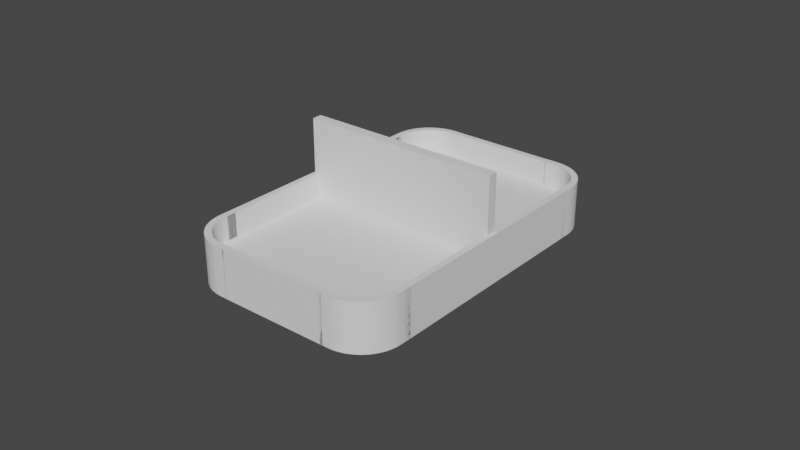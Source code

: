 # Source: ground.blend  (saved by Blender 2.90.8; exported with 4.5.12 LTS)
import bpy
from mathutils import Matrix  # noqa: F401  (used for matrix-valued properties, if any)

bpy.ops.wm.read_factory_settings(use_empty=True)
scene = bpy.context.scene
scene.name = 'Scene'

# ---- collections
col_ground = bpy.data.collections.new('Ground'); scene.collection.children.link(col_ground)
col_edges = bpy.data.collections.new('Edges'); scene.collection.children.link(col_edges)

# ---- world
world_world = bpy.data.worlds.new('World'); scene.world = world_world
world_world.use_nodes = True; world_world.node_tree.nodes.clear()
_N = world_world.node_tree.nodes; _L = world_world.node_tree.links
n0 = _N.new('ShaderNodeOutputWorld'); n0.name = 'World Output'; n0.location = (300, 300)
n1 = _N.new('ShaderNodeBackground'); n1.name = 'Background'; n1.location = (10, 300)
n1.inputs[0].default_value = (0.05088, 0.05088, 0.05088, 1.0)
_L.new(n1.outputs[0], n0.inputs[0])
n0.is_active_output = True
world_world.color = (0.05088, 0.05088, 0.05088)
world_world.use_sun_shadow = False
world_world.sun_shadow_jitter_overblur = 0.0

# ---- meshes
me_plane_003 = bpy.data.meshes.new('Plane.003')
me_plane_003.from_pydata([(-0.7774, -2.0, 0.0), (-1.25, -1.527, 0.0), (-0.8344, -1.997, 0.0), (-0.8905, -1.986, 0.0), (-0.945, -1.969, 0.0), (-0.997, -1.946, 0.0), (-1.046, -1.916, 0.0), (-1.091, -1.881, 0.0), (-1.131, -1.841, 0.0), (-1.166, -1.796, 0.0), (-1.196, -1.747, 0.0), (-1.219, -1.695, 0.0), (-1.236, -1.64, 0.0), (-1.247, -1.584, 0.0), (1.25, -1.527, 0.0), (0.7774, -2.0, 0.0), (1.247, -1.584, 0.0), (1.236, -1.64, 0.0), (1.219, -1.695, 0.0), (1.196, -1.747, 0.0), (1.166, -1.796, 0.0), (1.131, -1.841, 0.0), (1.091, -1.881, 0.0), (1.046, -1.916, 0.0), (0.997, -1.946, 0.0), (0.945, -1.969, 0.0), (0.8905, -1.986, 0.0), (0.8344, -1.997, 0.0), (-0.7774, 2.0, 0.0), (-1.25, 1.527, 0.0), (-0.8344, 1.997, 0.0), (-0.8905, 1.986, 0.0), (-0.945, 1.969, 0.0), (-0.997, 1.946, 0.0), (-1.046, 1.916, 0.0), (-1.091, 1.881, 0.0), (-1.131, 1.841, 0.0), (-1.166, 1.796, 0.0), (-1.196, 1.747, 0.0), (-1.219, 1.695, 0.0), (-1.236, 1.64, 0.0), (-1.247, 1.584, 0.0), (0.7774, 2.0, 0.0), (1.25, 1.527, 0.0), (0.8344, 1.997, 0.0), (0.8905, 1.986, 0.0), (0.945, 1.969, 0.0), (0.997, 1.946, 0.0), (1.046, 1.916, 0.0), (1.091, 1.881, 0.0), (1.131, 1.841, 0.0), (1.166, 1.796, 0.0), (1.196, 1.747, 0.0), (1.219, 1.695, 0.0), (1.236, 1.64, 0.0), (1.247, 1.584, 0.0)], [], [(1, 13, 12, 11, 10, 9, 8, 7, 6, 5, 4, 3, 2, 0, 15, 27, 26, 25, 24, 23, 22, 21, 20, 19, 18, 17, 16, 14, 43, 55, 54, 53, 52, 51, 50, 49, 48, 47, 46, 45, 44, 42, 28, 30, 31, 32, 33, 34, 35, 36, 37, 38, 39, 40, 41, 29)])
_uv = me_plane_003.uv_layers.new(name='UVMap')
_uv.uv.foreach_set('vector', [0.0, 0.1182, 0.001378, 0.1039, 0.005493, 0.08988, 0.01228, 0.07625, 0.02165, 0.06324, 0.03346, 0.05103, 0.04754, 0.0398, 0.06368, 0.02971, 0.08165, 0.02091, 0.1012, 0.01353, 0.122, 0.007678, 0.1438, 0.003433, 0.1663, 0.0008615, 0.189, 0.0, 0.811, 0.0, 0.8337, 0.0008615, 0.8562, 0.003433, 0.878, 0.007678, 0.8988, 0.01353, 0.9183, 0.02091, 0.9363, 0.02971, 0.9525, 0.0398, 0.9665, 0.05103, 0.9783, 0.06324, 0.9877, 0.07625, 0.9945, 0.08988, 0.9986, 0.1039, 1.0, 0.1182, 1.0, 0.8818, 0.9986, 0.8961, 0.9945, 0.9101, 0.9877, 0.9237, 0.9783, 0.9368, 0.9665, 0.949, 0.9525, 0.9602, 0.9363, 0.9703, 0.9183, 0.9791, 0.8988, 0.9865, 0.878, 0.9923, 0.8562, 0.9966, 0.8337, 0.9991, 0.811, 1.0, 0.189, 1.0, 0.1663, 0.9991, 0.1438, 0.9966, 0.122, 0.9923, 0.1012, 0.9865, 0.08165, 0.9791, 0.06368, 0.9703, 0.04754, 0.9602, 0.03346, 0.949, 0.02165, 0.9368, 0.01228, 0.9237, 0.005493, 0.9101, 0.001378, 0.8961, 0.0, 0.8818])
me_plane_003.use_remesh_fix_poles = True
me_plane_003.use_remesh_preserve_attributes = False
me_plane_003.use_mirror_vertex_groups = False
me_plane_003.update()
me_plane_001 = bpy.data.meshes.new('Plane.001')
me_plane_001.from_pydata([(-1.25, -0.0625, 0.001), (1.25, -0.0625, 0.001), (-1.25, 0.0625, 0.001), (1.25, 0.0625, 0.001)], [], [(0, 1, 3, 2)])
_uv = me_plane_001.uv_layers.new(name='UVMap')
_uv.uv.foreach_set('vector', [0.0, 0.0, 1.0, 0.0, 1.0, 1.0, 0.0, 1.0])
me_plane_001.use_remesh_fix_poles = True
me_plane_001.use_remesh_preserve_attributes = False
me_plane_001.use_mirror_vertex_groups = False
me_plane_001.update()
me_plane_004 = bpy.data.meshes.new('Plane.004')
me_plane_004.from_pydata([(-0.01381, -0.3, 0.002), (-0.3, -0.01381, 0.002), (-0.0635, -0.2957, 0.002), (-0.1117, -0.2827, 0.002), (-0.1569, -0.2617, 0.002), (-0.1978, -0.233, 0.002), (-0.233, -0.1978, 0.002), (-0.2617, -0.1569, 0.002), (-0.2827, -0.1117, 0.002), (-0.2957, -0.0635, 0.002), (0.3, -0.01381, 0.002), (0.01381, -0.3, 0.002), (0.2957, -0.0635, 0.002), (0.2827, -0.1117, 0.002), (0.2617, -0.1569, 0.002), (0.233, -0.1978, 0.002), (0.1978, -0.233, 0.002), (0.1569, -0.2617, 0.002), (0.1117, -0.2827, 0.002), (0.0635, -0.2957, 0.002), (-0.01381, 0.3, 0.002), (-0.3, 0.01381, 0.002), (-0.0635, 0.2957, 0.002), (-0.1117, 0.2827, 0.002), (-0.1569, 0.2617, 0.002), (-0.1978, 0.233, 0.002), (-0.233, 0.1978, 0.002), (-0.2617, 0.1569, 0.002), (-0.2827, 0.1117, 0.002), (-0.2957, 0.0635, 0.002), (0.01381, 0.3, 0.002), (0.3, 0.01381, 0.002), (0.0635, 0.2957, 0.002), (0.1117, 0.2827, 0.002), (0.1569, 0.2617, 0.002), (0.1978, 0.233, 0.002), (0.233, 0.1978, 0.002), (0.2617, 0.1569, 0.002), (0.2827, 0.1117, 0.002), (0.2957, 0.0635, 0.002)], [], [(1, 9, 8, 7, 6, 5, 4, 3, 2, 0, 11, 19, 18, 17, 16, 15, 14, 13, 12, 10, 31, 39, 38, 37, 36, 35, 34, 33, 32, 30, 20, 22, 23, 24, 25, 26, 27, 28, 29, 21)])
_uv = me_plane_004.uv_layers.new(name='UVMap')
_uv.uv.foreach_set('vector', [0.0, 0.477, 0.007247, 0.3942, 0.02877, 0.3138, 0.0639, 0.2385, 0.1116, 0.1704, 0.1704, 0.1116, 0.2385, 0.0639, 0.3138, 0.02877, 0.3942, 0.007247, 0.477, 0.0, 0.523, 0.0, 0.6058, 0.007247, 0.6862, 0.02877, 0.7615, 0.0639, 0.8296, 0.1116, 0.8884, 0.1704, 0.9361, 0.2385, 0.9712, 0.3138, 0.9928, 0.3942, 1.0, 0.477, 1.0, 0.523, 0.9928, 0.6058, 0.9712, 0.6862, 0.9361, 0.7615, 0.8884, 0.8296, 0.8296, 0.8884, 0.7615, 0.9361, 0.6862, 0.9712, 0.6058, 0.9928, 0.523, 1.0, 0.477, 1.0, 0.3942, 0.9928, 0.3138, 0.9712, 0.2385, 0.9361, 0.1704, 0.8884, 0.1116, 0.8296, 0.0639, 0.7615, 0.02877, 0.6862, 0.007247, 0.6058, 0.0, 0.523])
me_plane_004.use_remesh_fix_poles = True
me_plane_004.use_remesh_preserve_attributes = False
me_plane_004.use_mirror_vertex_groups = False
me_plane_004.update()
me_plane_005 = bpy.data.meshes.new('Plane.005')
me_plane_005.from_pydata([(-1.25, -0.0625, 0.001), (1.25, -0.0625, 0.001), (-1.25, 0.0625, 0.001), (1.25, 0.0625, 0.001), (-1.25, 0.0625, 1.0), (-1.25, -0.0625, 1.0), (1.25, -0.0625, 1.0), (1.25, 0.0625, 1.0)], [], [(0, 2, 3, 1), (5, 6, 7, 4), (3, 2, 4, 7), (0, 1, 6, 5), (1, 3, 7, 6), (2, 0, 5, 4)])
_uv = me_plane_005.uv_layers.new(name='UVMap')
_uv.uv.foreach_set('vector', [0.0, 0.0, 0.0, 1.0, 1.0, 1.0, 1.0, 0.0, 0.0, 0.0, 1.0, 0.0, 1.0, 1.0, 0.0, 1.0, 1.0, 1.0, 0.0, 1.0, 0.0, 1.0, 1.0, 1.0, 0.0, 0.0, 1.0, 0.0, 1.0, 0.0, 0.0, 0.0, 1.0, 0.0, 1.0, 1.0, 1.0, 1.0, 1.0, 0.0, 0.0, 1.0, 0.0, 0.0, 0.0, 0.0, 0.0, 1.0])
me_plane_005.use_remesh_fix_poles = True
me_plane_005.use_remesh_preserve_attributes = False
me_plane_005.use_mirror_vertex_groups = False
me_plane_005.update()
me_cube_007 = bpy.data.meshes.new('Cube.007')
me_cube_007.from_pydata([(-1.0, 0.0, -1.0), (-1.0, 0.0, 1.0), (-1.0, 2.0, -1.0), (-1.0, 2.0, 1.0), (1.0, 0.0, -1.0), (1.0, 0.0, 1.0), (1.0, 2.0, -1.0), (1.0, 2.0, 1.0), (-1.0, 1.92, -1.0), (-1.0, 1.84, -1.0), (-1.0, 1.76, -1.0), (-1.0, 1.68, -1.0), (-1.0, 1.6, -1.0), (-1.0, 1.52, -1.0), (-1.0, 1.44, -1.0), (-1.0, 1.36, -1.0), (-1.0, 1.28, -1.0), (-1.0, 1.2, -1.0), (-1.0, 1.12, -1.0), (-1.0, 1.04, -1.0), (-1.0, 0.96, -1.0), (-1.0, 0.88, -1.0), (-1.0, 0.8, -1.0), (-1.0, 0.72, -1.0), (-1.0, 0.64, -1.0), (-1.0, 0.56, -1.0), (-1.0, 0.48, -1.0), (-1.0, 0.4, -1.0), (-1.0, 0.32, -1.0), (-1.0, 0.24, -1.0), (-1.0, 0.16, -1.0), (-1.0, 0.08, -1.0), (-1.0, 0.08, 1.0), (-1.0, 0.16, 1.0), (-1.0, 0.24, 1.0), (-1.0, 0.32, 1.0), (-1.0, 0.4, 1.0), (-1.0, 0.48, 1.0), (-1.0, 0.56, 1.0), (-1.0, 0.64, 1.0), (-1.0, 0.72, 1.0), (-1.0, 0.8, 1.0), (-1.0, 0.88, 1.0), (-1.0, 0.96, 1.0), (-1.0, 1.04, 1.0), (-1.0, 1.12, 1.0), (-1.0, 1.2, 1.0), (-1.0, 1.28, 1.0), (-1.0, 1.36, 1.0), (-1.0, 1.44, 1.0), (-1.0, 1.52, 1.0), (-1.0, 1.6, 1.0), (-1.0, 1.68, 1.0), (-1.0, 1.76, 1.0), (-1.0, 1.84, 1.0), (-1.0, 1.92, 1.0), (1.0, 0.08, -1.0), (1.0, 0.16, -1.0), (1.0, 0.24, -1.0), (1.0, 0.32, -1.0), (1.0, 0.4, -1.0), (1.0, 0.48, -1.0), (1.0, 0.56, -1.0), (1.0, 0.64, -1.0), (1.0, 0.72, -1.0), (1.0, 0.8, -1.0), (1.0, 0.88, -1.0), (1.0, 0.96, -1.0), (1.0, 1.04, -1.0), (1.0, 1.12, -1.0), (1.0, 1.2, -1.0), (1.0, 1.28, -1.0), (1.0, 1.36, -1.0), (1.0, 1.44, -1.0), (1.0, 1.52, -1.0), (1.0, 1.6, -1.0), (1.0, 1.68, -1.0), (1.0, 1.76, -1.0), (1.0, 1.84, -1.0), (1.0, 1.92, -1.0), (1.0, 1.92, 1.0), (1.0, 1.84, 1.0), (1.0, 1.76, 1.0), (1.0, 1.68, 1.0), (1.0, 1.6, 1.0), (1.0, 1.52, 1.0), (1.0, 1.44, 1.0), (1.0, 1.36, 1.0), (1.0, 1.28, 1.0), (1.0, 1.2, 1.0), (1.0, 1.12, 1.0), (1.0, 1.04, 1.0), (1.0, 0.96, 1.0), (1.0, 0.88, 1.0), (1.0, 0.8, 1.0), (1.0, 0.72, 1.0), (1.0, 0.64, 1.0), (1.0, 0.56, 1.0), (1.0, 0.48, 1.0), (1.0, 0.4, 1.0), (1.0, 0.32, 1.0), (1.0, 0.24, 1.0), (1.0, 0.16, 1.0), (1.0, 0.08, 1.0)], [], [(8, 55, 3, 2), (2, 3, 7, 6), (56, 103, 5, 4), (4, 5, 1, 0), (31, 56, 4, 0), (103, 32, 1, 5), (7, 3, 55, 80), (80, 55, 54, 81), (81, 54, 53, 82), (82, 53, 52, 83), (83, 52, 51, 84), (84, 51, 50, 85), (85, 50, 49, 86), (86, 49, 48, 87), (87, 48, 47, 88), (88, 47, 46, 89), (89, 46, 45, 90), (90, 45, 44, 91), (91, 44, 43, 92), (92, 43, 42, 93), (93, 42, 41, 94), (94, 41, 40, 95), (95, 40, 39, 96), (96, 39, 38, 97), (97, 38, 37, 98), (98, 37, 36, 99), (99, 36, 35, 100), (100, 35, 34, 101), (101, 34, 33, 102), (102, 33, 32, 103), (2, 6, 79, 8), (8, 79, 78, 9), (9, 78, 77, 10), (10, 77, 76, 11), (11, 76, 75, 12), (12, 75, 74, 13), (13, 74, 73, 14), (14, 73, 72, 15), (15, 72, 71, 16), (16, 71, 70, 17), (17, 70, 69, 18), (18, 69, 68, 19), (19, 68, 67, 20), (20, 67, 66, 21), (21, 66, 65, 22), (22, 65, 64, 23), (23, 64, 63, 24), (24, 63, 62, 25), (25, 62, 61, 26), (26, 61, 60, 27), (27, 60, 59, 28), (28, 59, 58, 29), (29, 58, 57, 30), (30, 57, 56, 31), (6, 7, 80, 79), (79, 80, 81, 78), (78, 81, 82, 77), (77, 82, 83, 76), (76, 83, 84, 75), (75, 84, 85, 74), (74, 85, 86, 73), (73, 86, 87, 72), (72, 87, 88, 71), (71, 88, 89, 70), (70, 89, 90, 69), (69, 90, 91, 68), (68, 91, 92, 67), (67, 92, 93, 66), (66, 93, 94, 65), (65, 94, 95, 64), (64, 95, 96, 63), (63, 96, 97, 62), (62, 97, 98, 61), (61, 98, 99, 60), (60, 99, 100, 59), (59, 100, 101, 58), (58, 101, 102, 57), (57, 102, 103, 56), (0, 1, 32, 31), (31, 32, 33, 30), (30, 33, 34, 29), (29, 34, 35, 28), (28, 35, 36, 27), (27, 36, 37, 26), (26, 37, 38, 25), (25, 38, 39, 24), (24, 39, 40, 23), (23, 40, 41, 22), (22, 41, 42, 21), (21, 42, 43, 20), (20, 43, 44, 19), (19, 44, 45, 18), (18, 45, 46, 17), (17, 46, 47, 16), (16, 47, 48, 15), (15, 48, 49, 14), (14, 49, 50, 13), (13, 50, 51, 12), (12, 51, 52, 11), (11, 52, 53, 10), (10, 53, 54, 9), (9, 54, 55, 8)])
_uv = me_cube_007.uv_layers.new(name='UVMap')
_uv.uv.foreach_set('vector', [0.375, 0.24, 0.625, 0.24, 0.625, 0.25, 0.375, 0.25, 0.375, 0.25, 0.625, 0.25, 0.625, 0.5, 0.375, 0.5, 0.375, 0.74, 0.625, 0.74, 0.625, 0.75, 0.375, 0.75, 0.375, 0.75, 0.625, 0.75, 0.625, 1.0, 0.375, 1.0, 0.125, 0.74, 0.375, 0.74, 0.375, 0.75, 0.125, 0.75, 0.625, 0.74, 0.875, 0.74, 0.875, 0.75, 0.625, 0.75, 0.625, 0.5, 0.875, 0.5, 0.875, 0.51, 0.625, 0.51, 0.625, 0.51, 0.875, 0.51, 0.875, 0.52, 0.625, 0.52, 0.625, 0.52, 0.875, 0.52, 0.875, 0.53, 0.625, 0.53, 0.625, 0.53, 0.875, 0.53, 0.875, 0.54, 0.625, 0.54, 0.625, 0.54, 0.875, 0.54, 0.875, 0.55, 0.625, 0.55, 0.625, 0.55, 0.875, 0.55, 0.875, 0.56, 0.625, 0.56, 0.625, 0.56, 0.875, 0.56, 0.875, 0.57, 0.625, 0.57, 0.625, 0.57, 0.875, 0.57, 0.875, 0.58, 0.625, 0.58, 0.625, 0.58, 0.875, 0.58, 0.875, 0.59, 0.625, 0.59, 0.625, 0.59, 0.875, 0.59, 0.875, 0.6, 0.625, 0.6, 0.625, 0.6, 0.875, 0.6, 0.875, 0.61, 0.625, 0.61, 0.625, 0.61, 0.875, 0.61, 0.875, 0.62, 0.625, 0.62, 0.625, 0.62, 0.875, 0.62, 0.875, 0.63, 0.625, 0.63, 0.625, 0.63, 0.875, 0.63, 0.875, 0.64, 0.625, 0.64, 0.625, 0.64, 0.875, 0.64, 0.875, 0.65, 0.625, 0.65, 0.625, 0.65, 0.875, 0.65, 0.875, 0.66, 0.625, 0.66, 0.625, 0.66, 0.875, 0.66, 0.875, 0.67, 0.625, 0.67, 0.625, 0.67, 0.875, 0.67, 0.875, 0.68, 0.625, 0.68, 0.625, 0.68, 0.875, 0.68, 0.875, 0.69, 0.625, 0.69, 0.625, 0.69, 0.875, 0.69, 0.875, 0.7, 0.625, 0.7, 0.625, 0.7, 0.875, 0.7, 0.875, 0.71, 0.625, 0.71, 0.625, 0.71, 0.875, 0.71, 0.875, 0.72, 0.625, 0.72, 0.625, 0.72, 0.875, 0.72, 0.875, 0.73, 0.625, 0.73, 0.625, 0.73, 0.875, 0.73, 0.875, 0.74, 0.625, 0.74, 0.125, 0.5, 0.375, 0.5, 0.375, 0.51, 0.125, 0.51, 0.125, 0.51, 0.375, 0.51, 0.375, 0.52, 0.125, 0.52, 0.125, 0.52, 0.375, 0.52, 0.375, 0.53, 0.125, 0.53, 0.125, 0.53, 0.375, 0.53, 0.375, 0.54, 0.125, 0.54, 0.125, 0.54, 0.375, 0.54, 0.375, 0.55, 0.125, 0.55, 0.125, 0.55, 0.375, 0.55, 0.375, 0.56, 0.125, 0.56, 0.125, 0.56, 0.375, 0.56, 0.375, 0.57, 0.125, 0.57, 0.125, 0.57, 0.375, 0.57, 0.375, 0.58, 0.125, 0.58, 0.125, 0.58, 0.375, 0.58, 0.375, 0.59, 0.125, 0.59, 0.125, 0.59, 0.375, 0.59, 0.375, 0.6, 0.125, 0.6, 0.125, 0.6, 0.375, 0.6, 0.375, 0.61, 0.125, 0.61, 0.125, 0.61, 0.375, 0.61, 0.375, 0.62, 0.125, 0.62, 0.125, 0.62, 0.375, 0.62, 0.375, 0.63, 0.125, 0.63, 0.125, 0.63, 0.375, 0.63, 0.375, 0.64, 0.125, 0.64, 0.125, 0.64, 0.375, 0.64, 0.375, 0.65, 0.125, 0.65, 0.125, 0.65, 0.375, 0.65, 0.375, 0.66, 0.125, 0.66, 0.125, 0.66, 0.375, 0.66, 0.375, 0.67, 0.125, 0.67, 0.125, 0.67, 0.375, 0.67, 0.375, 0.68, 0.125, 0.68, 0.125, 0.68, 0.375, 0.68, 0.375, 0.69, 0.125, 0.69, 0.125, 0.69, 0.375, 0.69, 0.375, 0.7, 0.125, 0.7, 0.125, 0.7, 0.375, 0.7, 0.375, 0.71, 0.125, 0.71, 0.125, 0.71, 0.375, 0.71, 0.375, 0.72, 0.125, 0.72, 0.125, 0.72, 0.375, 0.72, 0.375, 0.73, 0.125, 0.73, 0.125, 0.73, 0.375, 0.73, 0.375, 0.74, 0.125, 0.74, 0.375, 0.5, 0.625, 0.5, 0.625, 0.51, 0.375, 0.51, 0.375, 0.51, 0.625, 0.51, 0.625, 0.52, 0.375, 0.52, 0.375, 0.52, 0.625, 0.52, 0.625, 0.53, 0.375, 0.53, 0.375, 0.53, 0.625, 0.53, 0.625, 0.54, 0.375, 0.54, 0.375, 0.54, 0.625, 0.54, 0.625, 0.55, 0.375, 0.55, 0.375, 0.55, 0.625, 0.55, 0.625, 0.56, 0.375, 0.56, 0.375, 0.56, 0.625, 0.56, 0.625, 0.57, 0.375, 0.57, 0.375, 0.57, 0.625, 0.57, 0.625, 0.58, 0.375, 0.58, 0.375, 0.58, 0.625, 0.58, 0.625, 0.59, 0.375, 0.59, 0.375, 0.59, 0.625, 0.59, 0.625, 0.6, 0.375, 0.6, 0.375, 0.6, 0.625, 0.6, 0.625, 0.61, 0.375, 0.61, 0.375, 0.61, 0.625, 0.61, 0.625, 0.62, 0.375, 0.62, 0.375, 0.62, 0.625, 0.62, 0.625, 0.63, 0.375, 0.63, 0.375, 0.63, 0.625, 0.63, 0.625, 0.64, 0.375, 0.64, 0.375, 0.64, 0.625, 0.64, 0.625, 0.65, 0.375, 0.65, 0.375, 0.65, 0.625, 0.65, 0.625, 0.66, 0.375, 0.66, 0.375, 0.66, 0.625, 0.66, 0.625, 0.67, 0.375, 0.67, 0.375, 0.67, 0.625, 0.67, 0.625, 0.68, 0.375, 0.68, 0.375, 0.68, 0.625, 0.68, 0.625, 0.69, 0.375, 0.69, 0.375, 0.69, 0.625, 0.69, 0.625, 0.7, 0.375, 0.7, 0.375, 0.7, 0.625, 0.7, 0.625, 0.71, 0.375, 0.71, 0.375, 0.71, 0.625, 0.71, 0.625, 0.72, 0.375, 0.72, 0.375, 0.72, 0.625, 0.72, 0.625, 0.73, 0.375, 0.73, 0.375, 0.73, 0.625, 0.73, 0.625, 0.74, 0.375, 0.74, 0.375, 0.0, 0.625, 0.0, 0.625, 0.01, 0.375, 0.01, 0.375, 0.01, 0.625, 0.01, 0.625, 0.02, 0.375, 0.02, 0.375, 0.02, 0.625, 0.02, 0.625, 0.03, 0.375, 0.03, 0.375, 0.03, 0.625, 0.03, 0.625, 0.04, 0.375, 0.04, 0.375, 0.04, 0.625, 0.04, 0.625, 0.05, 0.375, 0.05, 0.375, 0.05, 0.625, 0.05, 0.625, 0.06, 0.375, 0.06, 0.375, 0.06, 0.625, 0.06, 0.625, 0.07, 0.375, 0.07, 0.375, 0.07, 0.625, 0.07, 0.625, 0.08, 0.375, 0.08, 0.375, 0.08, 0.625, 0.08, 0.625, 0.09, 0.375, 0.09, 0.375, 0.09, 0.625, 0.09, 0.625, 0.1, 0.375, 0.1, 0.375, 0.1, 0.625, 0.1, 0.625, 0.11, 0.375, 0.11, 0.375, 0.11, 0.625, 0.11, 0.625, 0.12, 0.375, 0.12, 0.375, 0.12, 0.625, 0.12, 0.625, 0.13, 0.375, 0.13, 0.375, 0.13, 0.625, 0.13, 0.625, 0.14, 0.375, 0.14, 0.375, 0.14, 0.625, 0.14, 0.625, 0.15, 0.375, 0.15, 0.375, 0.15, 0.625, 0.15, 0.625, 0.16, 0.375, 0.16, 0.375, 0.16, 0.625, 0.16, 0.625, 0.17, 0.375, 0.17, 0.375, 0.17, 0.625, 0.17, 0.625, 0.18, 0.375, 0.18, 0.375, 0.18, 0.625, 0.18, 0.625, 0.19, 0.375, 0.19, 0.375, 0.19, 0.625, 0.19, 0.625, 0.2, 0.375, 0.2, 0.375, 0.2, 0.625, 0.2, 0.625, 0.21, 0.375, 0.21, 0.375, 0.21, 0.625, 0.21, 0.625, 0.22, 0.375, 0.22, 0.375, 0.22, 0.625, 0.22, 0.625, 0.23, 0.375, 0.23, 0.375, 0.23, 0.625, 0.23, 0.625, 0.24, 0.375, 0.24])
me_cube_007.use_remesh_fix_poles = True
me_cube_007.use_remesh_preserve_attributes = False
me_cube_007.use_mirror_vertex_groups = False
me_cube_007.update()
me_cube_004 = bpy.data.meshes.new('Cube.004')
me_cube_004.from_pydata([(-1.0, 0.0, -1.0), (-1.0, 0.0, 1.0), (-1.0, 2.0, -1.0), (-1.0, 2.0, 1.0), (1.0, 0.0, -1.0), (1.0, 0.0, 1.0), (1.0, 2.0, -1.0), (1.0, 2.0, 1.0), (-1.0, 1.92, -1.0), (-1.0, 1.84, -1.0), (-1.0, 1.76, -1.0), (-1.0, 1.68, -1.0), (-1.0, 1.6, -1.0), (-1.0, 1.52, -1.0), (-1.0, 1.44, -1.0), (-1.0, 1.36, -1.0), (-1.0, 1.28, -1.0), (-1.0, 1.2, -1.0), (-1.0, 1.12, -1.0), (-1.0, 1.04, -1.0), (-1.0, 0.96, -1.0), (-1.0, 0.88, -1.0), (-1.0, 0.8, -1.0), (-1.0, 0.72, -1.0), (-1.0, 0.64, -1.0), (-1.0, 0.56, -1.0), (-1.0, 0.48, -1.0), (-1.0, 0.4, -1.0), (-1.0, 0.32, -1.0), (-1.0, 0.24, -1.0), (-1.0, 0.16, -1.0), (-1.0, 0.08, -1.0), (-1.0, 0.08, 1.0), (-1.0, 0.16, 1.0), (-1.0, 0.24, 1.0), (-1.0, 0.32, 1.0), (-1.0, 0.4, 1.0), (-1.0, 0.48, 1.0), (-1.0, 0.56, 1.0), (-1.0, 0.64, 1.0), (-1.0, 0.72, 1.0), (-1.0, 0.8, 1.0), (-1.0, 0.88, 1.0), (-1.0, 0.96, 1.0), (-1.0, 1.04, 1.0), (-1.0, 1.12, 1.0), (-1.0, 1.2, 1.0), (-1.0, 1.28, 1.0), (-1.0, 1.36, 1.0), (-1.0, 1.44, 1.0), (-1.0, 1.52, 1.0), (-1.0, 1.6, 1.0), (-1.0, 1.68, 1.0), (-1.0, 1.76, 1.0), (-1.0, 1.84, 1.0), (-1.0, 1.92, 1.0), (1.0, 0.08, -1.0), (1.0, 0.16, -1.0), (1.0, 0.24, -1.0), (1.0, 0.32, -1.0), (1.0, 0.4, -1.0), (1.0, 0.48, -1.0), (1.0, 0.56, -1.0), (1.0, 0.64, -1.0), (1.0, 0.72, -1.0), (1.0, 0.8, -1.0), (1.0, 0.88, -1.0), (1.0, 0.96, -1.0), (1.0, 1.04, -1.0), (1.0, 1.12, -1.0), (1.0, 1.2, -1.0), (1.0, 1.28, -1.0), (1.0, 1.36, -1.0), (1.0, 1.44, -1.0), (1.0, 1.52, -1.0), (1.0, 1.6, -1.0), (1.0, 1.68, -1.0), (1.0, 1.76, -1.0), (1.0, 1.84, -1.0), (1.0, 1.92, -1.0), (1.0, 1.92, 1.0), (1.0, 1.84, 1.0), (1.0, 1.76, 1.0), (1.0, 1.68, 1.0), (1.0, 1.6, 1.0), (1.0, 1.52, 1.0), (1.0, 1.44, 1.0), (1.0, 1.36, 1.0), (1.0, 1.28, 1.0), (1.0, 1.2, 1.0), (1.0, 1.12, 1.0), (1.0, 1.04, 1.0), (1.0, 0.96, 1.0), (1.0, 0.88, 1.0), (1.0, 0.8, 1.0), (1.0, 0.72, 1.0), (1.0, 0.64, 1.0), (1.0, 0.56, 1.0), (1.0, 0.48, 1.0), (1.0, 0.4, 1.0), (1.0, 0.32, 1.0), (1.0, 0.24, 1.0), (1.0, 0.16, 1.0), (1.0, 0.08, 1.0)], [], [(8, 55, 3, 2), (2, 3, 7, 6), (56, 103, 5, 4), (4, 5, 1, 0), (31, 56, 4, 0), (103, 32, 1, 5), (7, 3, 55, 80), (80, 55, 54, 81), (81, 54, 53, 82), (82, 53, 52, 83), (83, 52, 51, 84), (84, 51, 50, 85), (85, 50, 49, 86), (86, 49, 48, 87), (87, 48, 47, 88), (88, 47, 46, 89), (89, 46, 45, 90), (90, 45, 44, 91), (91, 44, 43, 92), (92, 43, 42, 93), (93, 42, 41, 94), (94, 41, 40, 95), (95, 40, 39, 96), (96, 39, 38, 97), (97, 38, 37, 98), (98, 37, 36, 99), (99, 36, 35, 100), (100, 35, 34, 101), (101, 34, 33, 102), (102, 33, 32, 103), (2, 6, 79, 8), (8, 79, 78, 9), (9, 78, 77, 10), (10, 77, 76, 11), (11, 76, 75, 12), (12, 75, 74, 13), (13, 74, 73, 14), (14, 73, 72, 15), (15, 72, 71, 16), (16, 71, 70, 17), (17, 70, 69, 18), (18, 69, 68, 19), (19, 68, 67, 20), (20, 67, 66, 21), (21, 66, 65, 22), (22, 65, 64, 23), (23, 64, 63, 24), (24, 63, 62, 25), (25, 62, 61, 26), (26, 61, 60, 27), (27, 60, 59, 28), (28, 59, 58, 29), (29, 58, 57, 30), (30, 57, 56, 31), (6, 7, 80, 79), (79, 80, 81, 78), (78, 81, 82, 77), (77, 82, 83, 76), (76, 83, 84, 75), (75, 84, 85, 74), (74, 85, 86, 73), (73, 86, 87, 72), (72, 87, 88, 71), (71, 88, 89, 70), (70, 89, 90, 69), (69, 90, 91, 68), (68, 91, 92, 67), (67, 92, 93, 66), (66, 93, 94, 65), (65, 94, 95, 64), (64, 95, 96, 63), (63, 96, 97, 62), (62, 97, 98, 61), (61, 98, 99, 60), (60, 99, 100, 59), (59, 100, 101, 58), (58, 101, 102, 57), (57, 102, 103, 56), (0, 1, 32, 31), (31, 32, 33, 30), (30, 33, 34, 29), (29, 34, 35, 28), (28, 35, 36, 27), (27, 36, 37, 26), (26, 37, 38, 25), (25, 38, 39, 24), (24, 39, 40, 23), (23, 40, 41, 22), (22, 41, 42, 21), (21, 42, 43, 20), (20, 43, 44, 19), (19, 44, 45, 18), (18, 45, 46, 17), (17, 46, 47, 16), (16, 47, 48, 15), (15, 48, 49, 14), (14, 49, 50, 13), (13, 50, 51, 12), (12, 51, 52, 11), (11, 52, 53, 10), (10, 53, 54, 9), (9, 54, 55, 8)])
_uv = me_cube_004.uv_layers.new(name='UVMap')
_uv.uv.foreach_set('vector', [0.375, 0.24, 0.625, 0.24, 0.625, 0.25, 0.375, 0.25, 0.375, 0.25, 0.625, 0.25, 0.625, 0.5, 0.375, 0.5, 0.375, 0.74, 0.625, 0.74, 0.625, 0.75, 0.375, 0.75, 0.375, 0.75, 0.625, 0.75, 0.625, 1.0, 0.375, 1.0, 0.125, 0.74, 0.375, 0.74, 0.375, 0.75, 0.125, 0.75, 0.625, 0.74, 0.875, 0.74, 0.875, 0.75, 0.625, 0.75, 0.625, 0.5, 0.875, 0.5, 0.875, 0.51, 0.625, 0.51, 0.625, 0.51, 0.875, 0.51, 0.875, 0.52, 0.625, 0.52, 0.625, 0.52, 0.875, 0.52, 0.875, 0.53, 0.625, 0.53, 0.625, 0.53, 0.875, 0.53, 0.875, 0.54, 0.625, 0.54, 0.625, 0.54, 0.875, 0.54, 0.875, 0.55, 0.625, 0.55, 0.625, 0.55, 0.875, 0.55, 0.875, 0.56, 0.625, 0.56, 0.625, 0.56, 0.875, 0.56, 0.875, 0.57, 0.625, 0.57, 0.625, 0.57, 0.875, 0.57, 0.875, 0.58, 0.625, 0.58, 0.625, 0.58, 0.875, 0.58, 0.875, 0.59, 0.625, 0.59, 0.625, 0.59, 0.875, 0.59, 0.875, 0.6, 0.625, 0.6, 0.625, 0.6, 0.875, 0.6, 0.875, 0.61, 0.625, 0.61, 0.625, 0.61, 0.875, 0.61, 0.875, 0.62, 0.625, 0.62, 0.625, 0.62, 0.875, 0.62, 0.875, 0.63, 0.625, 0.63, 0.625, 0.63, 0.875, 0.63, 0.875, 0.64, 0.625, 0.64, 0.625, 0.64, 0.875, 0.64, 0.875, 0.65, 0.625, 0.65, 0.625, 0.65, 0.875, 0.65, 0.875, 0.66, 0.625, 0.66, 0.625, 0.66, 0.875, 0.66, 0.875, 0.67, 0.625, 0.67, 0.625, 0.67, 0.875, 0.67, 0.875, 0.68, 0.625, 0.68, 0.625, 0.68, 0.875, 0.68, 0.875, 0.69, 0.625, 0.69, 0.625, 0.69, 0.875, 0.69, 0.875, 0.7, 0.625, 0.7, 0.625, 0.7, 0.875, 0.7, 0.875, 0.71, 0.625, 0.71, 0.625, 0.71, 0.875, 0.71, 0.875, 0.72, 0.625, 0.72, 0.625, 0.72, 0.875, 0.72, 0.875, 0.73, 0.625, 0.73, 0.625, 0.73, 0.875, 0.73, 0.875, 0.74, 0.625, 0.74, 0.125, 0.5, 0.375, 0.5, 0.375, 0.51, 0.125, 0.51, 0.125, 0.51, 0.375, 0.51, 0.375, 0.52, 0.125, 0.52, 0.125, 0.52, 0.375, 0.52, 0.375, 0.53, 0.125, 0.53, 0.125, 0.53, 0.375, 0.53, 0.375, 0.54, 0.125, 0.54, 0.125, 0.54, 0.375, 0.54, 0.375, 0.55, 0.125, 0.55, 0.125, 0.55, 0.375, 0.55, 0.375, 0.56, 0.125, 0.56, 0.125, 0.56, 0.375, 0.56, 0.375, 0.57, 0.125, 0.57, 0.125, 0.57, 0.375, 0.57, 0.375, 0.58, 0.125, 0.58, 0.125, 0.58, 0.375, 0.58, 0.375, 0.59, 0.125, 0.59, 0.125, 0.59, 0.375, 0.59, 0.375, 0.6, 0.125, 0.6, 0.125, 0.6, 0.375, 0.6, 0.375, 0.61, 0.125, 0.61, 0.125, 0.61, 0.375, 0.61, 0.375, 0.62, 0.125, 0.62, 0.125, 0.62, 0.375, 0.62, 0.375, 0.63, 0.125, 0.63, 0.125, 0.63, 0.375, 0.63, 0.375, 0.64, 0.125, 0.64, 0.125, 0.64, 0.375, 0.64, 0.375, 0.65, 0.125, 0.65, 0.125, 0.65, 0.375, 0.65, 0.375, 0.66, 0.125, 0.66, 0.125, 0.66, 0.375, 0.66, 0.375, 0.67, 0.125, 0.67, 0.125, 0.67, 0.375, 0.67, 0.375, 0.68, 0.125, 0.68, 0.125, 0.68, 0.375, 0.68, 0.375, 0.69, 0.125, 0.69, 0.125, 0.69, 0.375, 0.69, 0.375, 0.7, 0.125, 0.7, 0.125, 0.7, 0.375, 0.7, 0.375, 0.71, 0.125, 0.71, 0.125, 0.71, 0.375, 0.71, 0.375, 0.72, 0.125, 0.72, 0.125, 0.72, 0.375, 0.72, 0.375, 0.73, 0.125, 0.73, 0.125, 0.73, 0.375, 0.73, 0.375, 0.74, 0.125, 0.74, 0.375, 0.5, 0.625, 0.5, 0.625, 0.51, 0.375, 0.51, 0.375, 0.51, 0.625, 0.51, 0.625, 0.52, 0.375, 0.52, 0.375, 0.52, 0.625, 0.52, 0.625, 0.53, 0.375, 0.53, 0.375, 0.53, 0.625, 0.53, 0.625, 0.54, 0.375, 0.54, 0.375, 0.54, 0.625, 0.54, 0.625, 0.55, 0.375, 0.55, 0.375, 0.55, 0.625, 0.55, 0.625, 0.56, 0.375, 0.56, 0.375, 0.56, 0.625, 0.56, 0.625, 0.57, 0.375, 0.57, 0.375, 0.57, 0.625, 0.57, 0.625, 0.58, 0.375, 0.58, 0.375, 0.58, 0.625, 0.58, 0.625, 0.59, 0.375, 0.59, 0.375, 0.59, 0.625, 0.59, 0.625, 0.6, 0.375, 0.6, 0.375, 0.6, 0.625, 0.6, 0.625, 0.61, 0.375, 0.61, 0.375, 0.61, 0.625, 0.61, 0.625, 0.62, 0.375, 0.62, 0.375, 0.62, 0.625, 0.62, 0.625, 0.63, 0.375, 0.63, 0.375, 0.63, 0.625, 0.63, 0.625, 0.64, 0.375, 0.64, 0.375, 0.64, 0.625, 0.64, 0.625, 0.65, 0.375, 0.65, 0.375, 0.65, 0.625, 0.65, 0.625, 0.66, 0.375, 0.66, 0.375, 0.66, 0.625, 0.66, 0.625, 0.67, 0.375, 0.67, 0.375, 0.67, 0.625, 0.67, 0.625, 0.68, 0.375, 0.68, 0.375, 0.68, 0.625, 0.68, 0.625, 0.69, 0.375, 0.69, 0.375, 0.69, 0.625, 0.69, 0.625, 0.7, 0.375, 0.7, 0.375, 0.7, 0.625, 0.7, 0.625, 0.71, 0.375, 0.71, 0.375, 0.71, 0.625, 0.71, 0.625, 0.72, 0.375, 0.72, 0.375, 0.72, 0.625, 0.72, 0.625, 0.73, 0.375, 0.73, 0.375, 0.73, 0.625, 0.73, 0.625, 0.74, 0.375, 0.74, 0.375, 0.0, 0.625, 0.0, 0.625, 0.01, 0.375, 0.01, 0.375, 0.01, 0.625, 0.01, 0.625, 0.02, 0.375, 0.02, 0.375, 0.02, 0.625, 0.02, 0.625, 0.03, 0.375, 0.03, 0.375, 0.03, 0.625, 0.03, 0.625, 0.04, 0.375, 0.04, 0.375, 0.04, 0.625, 0.04, 0.625, 0.05, 0.375, 0.05, 0.375, 0.05, 0.625, 0.05, 0.625, 0.06, 0.375, 0.06, 0.375, 0.06, 0.625, 0.06, 0.625, 0.07, 0.375, 0.07, 0.375, 0.07, 0.625, 0.07, 0.625, 0.08, 0.375, 0.08, 0.375, 0.08, 0.625, 0.08, 0.625, 0.09, 0.375, 0.09, 0.375, 0.09, 0.625, 0.09, 0.625, 0.1, 0.375, 0.1, 0.375, 0.1, 0.625, 0.1, 0.625, 0.11, 0.375, 0.11, 0.375, 0.11, 0.625, 0.11, 0.625, 0.12, 0.375, 0.12, 0.375, 0.12, 0.625, 0.12, 0.625, 0.13, 0.375, 0.13, 0.375, 0.13, 0.625, 0.13, 0.625, 0.14, 0.375, 0.14, 0.375, 0.14, 0.625, 0.14, 0.625, 0.15, 0.375, 0.15, 0.375, 0.15, 0.625, 0.15, 0.625, 0.16, 0.375, 0.16, 0.375, 0.16, 0.625, 0.16, 0.625, 0.17, 0.375, 0.17, 0.375, 0.17, 0.625, 0.17, 0.625, 0.18, 0.375, 0.18, 0.375, 0.18, 0.625, 0.18, 0.625, 0.19, 0.375, 0.19, 0.375, 0.19, 0.625, 0.19, 0.625, 0.2, 0.375, 0.2, 0.375, 0.2, 0.625, 0.2, 0.625, 0.21, 0.375, 0.21, 0.375, 0.21, 0.625, 0.21, 0.625, 0.22, 0.375, 0.22, 0.375, 0.22, 0.625, 0.22, 0.625, 0.23, 0.375, 0.23, 0.375, 0.23, 0.625, 0.23, 0.625, 0.24, 0.375, 0.24])
me_cube_004.use_remesh_fix_poles = True
me_cube_004.use_remesh_preserve_attributes = False
me_cube_004.use_mirror_vertex_groups = False
me_cube_004.update()
me_cube_002 = bpy.data.meshes.new('Cube.002')
me_cube_002.from_pydata([(-1.0, 0.0, -1.0), (-1.0, 0.0, 1.0), (-1.0, 2.0, -1.0), (-1.0, 2.0, 1.0), (1.0, 0.0, -1.0), (1.0, 0.0, 1.0), (1.0, 2.0, -1.0), (1.0, 2.0, 1.0), (-1.0, 1.92, -1.0), (-1.0, 1.84, -1.0), (-1.0, 1.76, -1.0), (-1.0, 1.68, -1.0), (-1.0, 1.6, -1.0), (-1.0, 1.52, -1.0), (-1.0, 1.44, -1.0), (-1.0, 1.36, -1.0), (-1.0, 1.28, -1.0), (-1.0, 1.2, -1.0), (-1.0, 1.12, -1.0), (-1.0, 1.04, -1.0), (-1.0, 0.96, -1.0), (-1.0, 0.88, -1.0), (-1.0, 0.8, -1.0), (-1.0, 0.72, -1.0), (-1.0, 0.64, -1.0), (-1.0, 0.56, -1.0), (-1.0, 0.48, -1.0), (-1.0, 0.4, -1.0), (-1.0, 0.32, -1.0), (-1.0, 0.24, -1.0), (-1.0, 0.16, -1.0), (-1.0, 0.08, -1.0), (-1.0, 0.08, 1.0), (-1.0, 0.16, 1.0), (-1.0, 0.24, 1.0), (-1.0, 0.32, 1.0), (-1.0, 0.4, 1.0), (-1.0, 0.48, 1.0), (-1.0, 0.56, 1.0), (-1.0, 0.64, 1.0), (-1.0, 0.72, 1.0), (-1.0, 0.8, 1.0), (-1.0, 0.88, 1.0), (-1.0, 0.96, 1.0), (-1.0, 1.04, 1.0), (-1.0, 1.12, 1.0), (-1.0, 1.2, 1.0), (-1.0, 1.28, 1.0), (-1.0, 1.36, 1.0), (-1.0, 1.44, 1.0), (-1.0, 1.52, 1.0), (-1.0, 1.6, 1.0), (-1.0, 1.68, 1.0), (-1.0, 1.76, 1.0), (-1.0, 1.84, 1.0), (-1.0, 1.92, 1.0), (1.0, 0.08, -1.0), (1.0, 0.16, -1.0), (1.0, 0.24, -1.0), (1.0, 0.32, -1.0), (1.0, 0.4, -1.0), (1.0, 0.48, -1.0), (1.0, 0.56, -1.0), (1.0, 0.64, -1.0), (1.0, 0.72, -1.0), (1.0, 0.8, -1.0), (1.0, 0.88, -1.0), (1.0, 0.96, -1.0), (1.0, 1.04, -1.0), (1.0, 1.12, -1.0), (1.0, 1.2, -1.0), (1.0, 1.28, -1.0), (1.0, 1.36, -1.0), (1.0, 1.44, -1.0), (1.0, 1.52, -1.0), (1.0, 1.6, -1.0), (1.0, 1.68, -1.0), (1.0, 1.76, -1.0), (1.0, 1.84, -1.0), (1.0, 1.92, -1.0), (1.0, 1.92, 1.0), (1.0, 1.84, 1.0), (1.0, 1.76, 1.0), (1.0, 1.68, 1.0), (1.0, 1.6, 1.0), (1.0, 1.52, 1.0), (1.0, 1.44, 1.0), (1.0, 1.36, 1.0), (1.0, 1.28, 1.0), (1.0, 1.2, 1.0), (1.0, 1.12, 1.0), (1.0, 1.04, 1.0), (1.0, 0.96, 1.0), (1.0, 0.88, 1.0), (1.0, 0.8, 1.0), (1.0, 0.72, 1.0), (1.0, 0.64, 1.0), (1.0, 0.56, 1.0), (1.0, 0.48, 1.0), (1.0, 0.4, 1.0), (1.0, 0.32, 1.0), (1.0, 0.24, 1.0), (1.0, 0.16, 1.0), (1.0, 0.08, 1.0)], [], [(8, 55, 3, 2), (2, 3, 7, 6), (56, 103, 5, 4), (4, 5, 1, 0), (31, 56, 4, 0), (103, 32, 1, 5), (7, 3, 55, 80), (80, 55, 54, 81), (81, 54, 53, 82), (82, 53, 52, 83), (83, 52, 51, 84), (84, 51, 50, 85), (85, 50, 49, 86), (86, 49, 48, 87), (87, 48, 47, 88), (88, 47, 46, 89), (89, 46, 45, 90), (90, 45, 44, 91), (91, 44, 43, 92), (92, 43, 42, 93), (93, 42, 41, 94), (94, 41, 40, 95), (95, 40, 39, 96), (96, 39, 38, 97), (97, 38, 37, 98), (98, 37, 36, 99), (99, 36, 35, 100), (100, 35, 34, 101), (101, 34, 33, 102), (102, 33, 32, 103), (2, 6, 79, 8), (8, 79, 78, 9), (9, 78, 77, 10), (10, 77, 76, 11), (11, 76, 75, 12), (12, 75, 74, 13), (13, 74, 73, 14), (14, 73, 72, 15), (15, 72, 71, 16), (16, 71, 70, 17), (17, 70, 69, 18), (18, 69, 68, 19), (19, 68, 67, 20), (20, 67, 66, 21), (21, 66, 65, 22), (22, 65, 64, 23), (23, 64, 63, 24), (24, 63, 62, 25), (25, 62, 61, 26), (26, 61, 60, 27), (27, 60, 59, 28), (28, 59, 58, 29), (29, 58, 57, 30), (30, 57, 56, 31), (6, 7, 80, 79), (79, 80, 81, 78), (78, 81, 82, 77), (77, 82, 83, 76), (76, 83, 84, 75), (75, 84, 85, 74), (74, 85, 86, 73), (73, 86, 87, 72), (72, 87, 88, 71), (71, 88, 89, 70), (70, 89, 90, 69), (69, 90, 91, 68), (68, 91, 92, 67), (67, 92, 93, 66), (66, 93, 94, 65), (65, 94, 95, 64), (64, 95, 96, 63), (63, 96, 97, 62), (62, 97, 98, 61), (61, 98, 99, 60), (60, 99, 100, 59), (59, 100, 101, 58), (58, 101, 102, 57), (57, 102, 103, 56), (0, 1, 32, 31), (31, 32, 33, 30), (30, 33, 34, 29), (29, 34, 35, 28), (28, 35, 36, 27), (27, 36, 37, 26), (26, 37, 38, 25), (25, 38, 39, 24), (24, 39, 40, 23), (23, 40, 41, 22), (22, 41, 42, 21), (21, 42, 43, 20), (20, 43, 44, 19), (19, 44, 45, 18), (18, 45, 46, 17), (17, 46, 47, 16), (16, 47, 48, 15), (15, 48, 49, 14), (14, 49, 50, 13), (13, 50, 51, 12), (12, 51, 52, 11), (11, 52, 53, 10), (10, 53, 54, 9), (9, 54, 55, 8)])
_uv = me_cube_002.uv_layers.new(name='UVMap')
_uv.uv.foreach_set('vector', [0.375, 0.24, 0.625, 0.24, 0.625, 0.25, 0.375, 0.25, 0.375, 0.25, 0.625, 0.25, 0.625, 0.5, 0.375, 0.5, 0.375, 0.74, 0.625, 0.74, 0.625, 0.75, 0.375, 0.75, 0.375, 0.75, 0.625, 0.75, 0.625, 1.0, 0.375, 1.0, 0.125, 0.74, 0.375, 0.74, 0.375, 0.75, 0.125, 0.75, 0.625, 0.74, 0.875, 0.74, 0.875, 0.75, 0.625, 0.75, 0.625, 0.5, 0.875, 0.5, 0.875, 0.51, 0.625, 0.51, 0.625, 0.51, 0.875, 0.51, 0.875, 0.52, 0.625, 0.52, 0.625, 0.52, 0.875, 0.52, 0.875, 0.53, 0.625, 0.53, 0.625, 0.53, 0.875, 0.53, 0.875, 0.54, 0.625, 0.54, 0.625, 0.54, 0.875, 0.54, 0.875, 0.55, 0.625, 0.55, 0.625, 0.55, 0.875, 0.55, 0.875, 0.56, 0.625, 0.56, 0.625, 0.56, 0.875, 0.56, 0.875, 0.57, 0.625, 0.57, 0.625, 0.57, 0.875, 0.57, 0.875, 0.58, 0.625, 0.58, 0.625, 0.58, 0.875, 0.58, 0.875, 0.59, 0.625, 0.59, 0.625, 0.59, 0.875, 0.59, 0.875, 0.6, 0.625, 0.6, 0.625, 0.6, 0.875, 0.6, 0.875, 0.61, 0.625, 0.61, 0.625, 0.61, 0.875, 0.61, 0.875, 0.62, 0.625, 0.62, 0.625, 0.62, 0.875, 0.62, 0.875, 0.63, 0.625, 0.63, 0.625, 0.63, 0.875, 0.63, 0.875, 0.64, 0.625, 0.64, 0.625, 0.64, 0.875, 0.64, 0.875, 0.65, 0.625, 0.65, 0.625, 0.65, 0.875, 0.65, 0.875, 0.66, 0.625, 0.66, 0.625, 0.66, 0.875, 0.66, 0.875, 0.67, 0.625, 0.67, 0.625, 0.67, 0.875, 0.67, 0.875, 0.68, 0.625, 0.68, 0.625, 0.68, 0.875, 0.68, 0.875, 0.69, 0.625, 0.69, 0.625, 0.69, 0.875, 0.69, 0.875, 0.7, 0.625, 0.7, 0.625, 0.7, 0.875, 0.7, 0.875, 0.71, 0.625, 0.71, 0.625, 0.71, 0.875, 0.71, 0.875, 0.72, 0.625, 0.72, 0.625, 0.72, 0.875, 0.72, 0.875, 0.73, 0.625, 0.73, 0.625, 0.73, 0.875, 0.73, 0.875, 0.74, 0.625, 0.74, 0.125, 0.5, 0.375, 0.5, 0.375, 0.51, 0.125, 0.51, 0.125, 0.51, 0.375, 0.51, 0.375, 0.52, 0.125, 0.52, 0.125, 0.52, 0.375, 0.52, 0.375, 0.53, 0.125, 0.53, 0.125, 0.53, 0.375, 0.53, 0.375, 0.54, 0.125, 0.54, 0.125, 0.54, 0.375, 0.54, 0.375, 0.55, 0.125, 0.55, 0.125, 0.55, 0.375, 0.55, 0.375, 0.56, 0.125, 0.56, 0.125, 0.56, 0.375, 0.56, 0.375, 0.57, 0.125, 0.57, 0.125, 0.57, 0.375, 0.57, 0.375, 0.58, 0.125, 0.58, 0.125, 0.58, 0.375, 0.58, 0.375, 0.59, 0.125, 0.59, 0.125, 0.59, 0.375, 0.59, 0.375, 0.6, 0.125, 0.6, 0.125, 0.6, 0.375, 0.6, 0.375, 0.61, 0.125, 0.61, 0.125, 0.61, 0.375, 0.61, 0.375, 0.62, 0.125, 0.62, 0.125, 0.62, 0.375, 0.62, 0.375, 0.63, 0.125, 0.63, 0.125, 0.63, 0.375, 0.63, 0.375, 0.64, 0.125, 0.64, 0.125, 0.64, 0.375, 0.64, 0.375, 0.65, 0.125, 0.65, 0.125, 0.65, 0.375, 0.65, 0.375, 0.66, 0.125, 0.66, 0.125, 0.66, 0.375, 0.66, 0.375, 0.67, 0.125, 0.67, 0.125, 0.67, 0.375, 0.67, 0.375, 0.68, 0.125, 0.68, 0.125, 0.68, 0.375, 0.68, 0.375, 0.69, 0.125, 0.69, 0.125, 0.69, 0.375, 0.69, 0.375, 0.7, 0.125, 0.7, 0.125, 0.7, 0.375, 0.7, 0.375, 0.71, 0.125, 0.71, 0.125, 0.71, 0.375, 0.71, 0.375, 0.72, 0.125, 0.72, 0.125, 0.72, 0.375, 0.72, 0.375, 0.73, 0.125, 0.73, 0.125, 0.73, 0.375, 0.73, 0.375, 0.74, 0.125, 0.74, 0.375, 0.5, 0.625, 0.5, 0.625, 0.51, 0.375, 0.51, 0.375, 0.51, 0.625, 0.51, 0.625, 0.52, 0.375, 0.52, 0.375, 0.52, 0.625, 0.52, 0.625, 0.53, 0.375, 0.53, 0.375, 0.53, 0.625, 0.53, 0.625, 0.54, 0.375, 0.54, 0.375, 0.54, 0.625, 0.54, 0.625, 0.55, 0.375, 0.55, 0.375, 0.55, 0.625, 0.55, 0.625, 0.56, 0.375, 0.56, 0.375, 0.56, 0.625, 0.56, 0.625, 0.57, 0.375, 0.57, 0.375, 0.57, 0.625, 0.57, 0.625, 0.58, 0.375, 0.58, 0.375, 0.58, 0.625, 0.58, 0.625, 0.59, 0.375, 0.59, 0.375, 0.59, 0.625, 0.59, 0.625, 0.6, 0.375, 0.6, 0.375, 0.6, 0.625, 0.6, 0.625, 0.61, 0.375, 0.61, 0.375, 0.61, 0.625, 0.61, 0.625, 0.62, 0.375, 0.62, 0.375, 0.62, 0.625, 0.62, 0.625, 0.63, 0.375, 0.63, 0.375, 0.63, 0.625, 0.63, 0.625, 0.64, 0.375, 0.64, 0.375, 0.64, 0.625, 0.64, 0.625, 0.65, 0.375, 0.65, 0.375, 0.65, 0.625, 0.65, 0.625, 0.66, 0.375, 0.66, 0.375, 0.66, 0.625, 0.66, 0.625, 0.67, 0.375, 0.67, 0.375, 0.67, 0.625, 0.67, 0.625, 0.68, 0.375, 0.68, 0.375, 0.68, 0.625, 0.68, 0.625, 0.69, 0.375, 0.69, 0.375, 0.69, 0.625, 0.69, 0.625, 0.7, 0.375, 0.7, 0.375, 0.7, 0.625, 0.7, 0.625, 0.71, 0.375, 0.71, 0.375, 0.71, 0.625, 0.71, 0.625, 0.72, 0.375, 0.72, 0.375, 0.72, 0.625, 0.72, 0.625, 0.73, 0.375, 0.73, 0.375, 0.73, 0.625, 0.73, 0.625, 0.74, 0.375, 0.74, 0.375, 0.0, 0.625, 0.0, 0.625, 0.01, 0.375, 0.01, 0.375, 0.01, 0.625, 0.01, 0.625, 0.02, 0.375, 0.02, 0.375, 0.02, 0.625, 0.02, 0.625, 0.03, 0.375, 0.03, 0.375, 0.03, 0.625, 0.03, 0.625, 0.04, 0.375, 0.04, 0.375, 0.04, 0.625, 0.04, 0.625, 0.05, 0.375, 0.05, 0.375, 0.05, 0.625, 0.05, 0.625, 0.06, 0.375, 0.06, 0.375, 0.06, 0.625, 0.06, 0.625, 0.07, 0.375, 0.07, 0.375, 0.07, 0.625, 0.07, 0.625, 0.08, 0.375, 0.08, 0.375, 0.08, 0.625, 0.08, 0.625, 0.09, 0.375, 0.09, 0.375, 0.09, 0.625, 0.09, 0.625, 0.1, 0.375, 0.1, 0.375, 0.1, 0.625, 0.1, 0.625, 0.11, 0.375, 0.11, 0.375, 0.11, 0.625, 0.11, 0.625, 0.12, 0.375, 0.12, 0.375, 0.12, 0.625, 0.12, 0.625, 0.13, 0.375, 0.13, 0.375, 0.13, 0.625, 0.13, 0.625, 0.14, 0.375, 0.14, 0.375, 0.14, 0.625, 0.14, 0.625, 0.15, 0.375, 0.15, 0.375, 0.15, 0.625, 0.15, 0.625, 0.16, 0.375, 0.16, 0.375, 0.16, 0.625, 0.16, 0.625, 0.17, 0.375, 0.17, 0.375, 0.17, 0.625, 0.17, 0.625, 0.18, 0.375, 0.18, 0.375, 0.18, 0.625, 0.18, 0.625, 0.19, 0.375, 0.19, 0.375, 0.19, 0.625, 0.19, 0.625, 0.2, 0.375, 0.2, 0.375, 0.2, 0.625, 0.2, 0.625, 0.21, 0.375, 0.21, 0.375, 0.21, 0.625, 0.21, 0.625, 0.22, 0.375, 0.22, 0.375, 0.22, 0.625, 0.22, 0.625, 0.23, 0.375, 0.23, 0.375, 0.23, 0.625, 0.23, 0.625, 0.24, 0.375, 0.24])
me_cube_002.use_remesh_fix_poles = True
me_cube_002.use_remesh_preserve_attributes = False
me_cube_002.use_mirror_vertex_groups = False
me_cube_002.update()
me_cube_005 = bpy.data.meshes.new('Cube.005')
me_cube_005.from_pydata([(-1.0, 0.0, -1.0), (-1.0, 0.0, 1.0), (-1.0, 2.0, -1.0), (-1.0, 2.0, 1.0), (1.0, 0.0, -1.0), (1.0, 0.0, 1.0), (1.0, 2.0, -1.0), (1.0, 2.0, 1.0), (-1.0, 1.92, -1.0), (-1.0, 1.84, -1.0), (-1.0, 1.76, -1.0), (-1.0, 1.68, -1.0), (-1.0, 1.6, -1.0), (-1.0, 1.52, -1.0), (-1.0, 1.44, -1.0), (-1.0, 1.36, -1.0), (-1.0, 1.28, -1.0), (-1.0, 1.2, -1.0), (-1.0, 1.12, -1.0), (-1.0, 1.04, -1.0), (-1.0, 0.96, -1.0), (-1.0, 0.88, -1.0), (-1.0, 0.8, -1.0), (-1.0, 0.72, -1.0), (-1.0, 0.64, -1.0), (-1.0, 0.56, -1.0), (-1.0, 0.48, -1.0), (-1.0, 0.4, -1.0), (-1.0, 0.32, -1.0), (-1.0, 0.24, -1.0), (-1.0, 0.16, -1.0), (-1.0, 0.08, -1.0), (-1.0, 0.08, 1.0), (-1.0, 0.16, 1.0), (-1.0, 0.24, 1.0), (-1.0, 0.32, 1.0), (-1.0, 0.4, 1.0), (-1.0, 0.48, 1.0), (-1.0, 0.56, 1.0), (-1.0, 0.64, 1.0), (-1.0, 0.72, 1.0), (-1.0, 0.8, 1.0), (-1.0, 0.88, 1.0), (-1.0, 0.96, 1.0), (-1.0, 1.04, 1.0), (-1.0, 1.12, 1.0), (-1.0, 1.2, 1.0), (-1.0, 1.28, 1.0), (-1.0, 1.36, 1.0), (-1.0, 1.44, 1.0), (-1.0, 1.52, 1.0), (-1.0, 1.6, 1.0), (-1.0, 1.68, 1.0), (-1.0, 1.76, 1.0), (-1.0, 1.84, 1.0), (-1.0, 1.92, 1.0), (1.0, 0.08, -1.0), (1.0, 0.16, -1.0), (1.0, 0.24, -1.0), (1.0, 0.32, -1.0), (1.0, 0.4, -1.0), (1.0, 0.48, -1.0), (1.0, 0.56, -1.0), (1.0, 0.64, -1.0), (1.0, 0.72, -1.0), (1.0, 0.8, -1.0), (1.0, 0.88, -1.0), (1.0, 0.96, -1.0), (1.0, 1.04, -1.0), (1.0, 1.12, -1.0), (1.0, 1.2, -1.0), (1.0, 1.28, -1.0), (1.0, 1.36, -1.0), (1.0, 1.44, -1.0), (1.0, 1.52, -1.0), (1.0, 1.6, -1.0), (1.0, 1.68, -1.0), (1.0, 1.76, -1.0), (1.0, 1.84, -1.0), (1.0, 1.92, -1.0), (1.0, 1.92, 1.0), (1.0, 1.84, 1.0), (1.0, 1.76, 1.0), (1.0, 1.68, 1.0), (1.0, 1.6, 1.0), (1.0, 1.52, 1.0), (1.0, 1.44, 1.0), (1.0, 1.36, 1.0), (1.0, 1.28, 1.0), (1.0, 1.2, 1.0), (1.0, 1.12, 1.0), (1.0, 1.04, 1.0), (1.0, 0.96, 1.0), (1.0, 0.88, 1.0), (1.0, 0.8, 1.0), (1.0, 0.72, 1.0), (1.0, 0.64, 1.0), (1.0, 0.56, 1.0), (1.0, 0.48, 1.0), (1.0, 0.4, 1.0), (1.0, 0.32, 1.0), (1.0, 0.24, 1.0), (1.0, 0.16, 1.0), (1.0, 0.08, 1.0)], [], [(8, 55, 3, 2), (2, 3, 7, 6), (56, 103, 5, 4), (4, 5, 1, 0), (31, 56, 4, 0), (103, 32, 1, 5), (7, 3, 55, 80), (80, 55, 54, 81), (81, 54, 53, 82), (82, 53, 52, 83), (83, 52, 51, 84), (84, 51, 50, 85), (85, 50, 49, 86), (86, 49, 48, 87), (87, 48, 47, 88), (88, 47, 46, 89), (89, 46, 45, 90), (90, 45, 44, 91), (91, 44, 43, 92), (92, 43, 42, 93), (93, 42, 41, 94), (94, 41, 40, 95), (95, 40, 39, 96), (96, 39, 38, 97), (97, 38, 37, 98), (98, 37, 36, 99), (99, 36, 35, 100), (100, 35, 34, 101), (101, 34, 33, 102), (102, 33, 32, 103), (2, 6, 79, 8), (8, 79, 78, 9), (9, 78, 77, 10), (10, 77, 76, 11), (11, 76, 75, 12), (12, 75, 74, 13), (13, 74, 73, 14), (14, 73, 72, 15), (15, 72, 71, 16), (16, 71, 70, 17), (17, 70, 69, 18), (18, 69, 68, 19), (19, 68, 67, 20), (20, 67, 66, 21), (21, 66, 65, 22), (22, 65, 64, 23), (23, 64, 63, 24), (24, 63, 62, 25), (25, 62, 61, 26), (26, 61, 60, 27), (27, 60, 59, 28), (28, 59, 58, 29), (29, 58, 57, 30), (30, 57, 56, 31), (6, 7, 80, 79), (79, 80, 81, 78), (78, 81, 82, 77), (77, 82, 83, 76), (76, 83, 84, 75), (75, 84, 85, 74), (74, 85, 86, 73), (73, 86, 87, 72), (72, 87, 88, 71), (71, 88, 89, 70), (70, 89, 90, 69), (69, 90, 91, 68), (68, 91, 92, 67), (67, 92, 93, 66), (66, 93, 94, 65), (65, 94, 95, 64), (64, 95, 96, 63), (63, 96, 97, 62), (62, 97, 98, 61), (61, 98, 99, 60), (60, 99, 100, 59), (59, 100, 101, 58), (58, 101, 102, 57), (57, 102, 103, 56), (0, 1, 32, 31), (31, 32, 33, 30), (30, 33, 34, 29), (29, 34, 35, 28), (28, 35, 36, 27), (27, 36, 37, 26), (26, 37, 38, 25), (25, 38, 39, 24), (24, 39, 40, 23), (23, 40, 41, 22), (22, 41, 42, 21), (21, 42, 43, 20), (20, 43, 44, 19), (19, 44, 45, 18), (18, 45, 46, 17), (17, 46, 47, 16), (16, 47, 48, 15), (15, 48, 49, 14), (14, 49, 50, 13), (13, 50, 51, 12), (12, 51, 52, 11), (11, 52, 53, 10), (10, 53, 54, 9), (9, 54, 55, 8)])
_uv = me_cube_005.uv_layers.new(name='UVMap')
_uv.uv.foreach_set('vector', [0.375, 0.24, 0.625, 0.24, 0.625, 0.25, 0.375, 0.25, 0.375, 0.25, 0.625, 0.25, 0.625, 0.5, 0.375, 0.5, 0.375, 0.74, 0.625, 0.74, 0.625, 0.75, 0.375, 0.75, 0.375, 0.75, 0.625, 0.75, 0.625, 1.0, 0.375, 1.0, 0.125, 0.74, 0.375, 0.74, 0.375, 0.75, 0.125, 0.75, 0.625, 0.74, 0.875, 0.74, 0.875, 0.75, 0.625, 0.75, 0.625, 0.5, 0.875, 0.5, 0.875, 0.51, 0.625, 0.51, 0.625, 0.51, 0.875, 0.51, 0.875, 0.52, 0.625, 0.52, 0.625, 0.52, 0.875, 0.52, 0.875, 0.53, 0.625, 0.53, 0.625, 0.53, 0.875, 0.53, 0.875, 0.54, 0.625, 0.54, 0.625, 0.54, 0.875, 0.54, 0.875, 0.55, 0.625, 0.55, 0.625, 0.55, 0.875, 0.55, 0.875, 0.56, 0.625, 0.56, 0.625, 0.56, 0.875, 0.56, 0.875, 0.57, 0.625, 0.57, 0.625, 0.57, 0.875, 0.57, 0.875, 0.58, 0.625, 0.58, 0.625, 0.58, 0.875, 0.58, 0.875, 0.59, 0.625, 0.59, 0.625, 0.59, 0.875, 0.59, 0.875, 0.6, 0.625, 0.6, 0.625, 0.6, 0.875, 0.6, 0.875, 0.61, 0.625, 0.61, 0.625, 0.61, 0.875, 0.61, 0.875, 0.62, 0.625, 0.62, 0.625, 0.62, 0.875, 0.62, 0.875, 0.63, 0.625, 0.63, 0.625, 0.63, 0.875, 0.63, 0.875, 0.64, 0.625, 0.64, 0.625, 0.64, 0.875, 0.64, 0.875, 0.65, 0.625, 0.65, 0.625, 0.65, 0.875, 0.65, 0.875, 0.66, 0.625, 0.66, 0.625, 0.66, 0.875, 0.66, 0.875, 0.67, 0.625, 0.67, 0.625, 0.67, 0.875, 0.67, 0.875, 0.68, 0.625, 0.68, 0.625, 0.68, 0.875, 0.68, 0.875, 0.69, 0.625, 0.69, 0.625, 0.69, 0.875, 0.69, 0.875, 0.7, 0.625, 0.7, 0.625, 0.7, 0.875, 0.7, 0.875, 0.71, 0.625, 0.71, 0.625, 0.71, 0.875, 0.71, 0.875, 0.72, 0.625, 0.72, 0.625, 0.72, 0.875, 0.72, 0.875, 0.73, 0.625, 0.73, 0.625, 0.73, 0.875, 0.73, 0.875, 0.74, 0.625, 0.74, 0.125, 0.5, 0.375, 0.5, 0.375, 0.51, 0.125, 0.51, 0.125, 0.51, 0.375, 0.51, 0.375, 0.52, 0.125, 0.52, 0.125, 0.52, 0.375, 0.52, 0.375, 0.53, 0.125, 0.53, 0.125, 0.53, 0.375, 0.53, 0.375, 0.54, 0.125, 0.54, 0.125, 0.54, 0.375, 0.54, 0.375, 0.55, 0.125, 0.55, 0.125, 0.55, 0.375, 0.55, 0.375, 0.56, 0.125, 0.56, 0.125, 0.56, 0.375, 0.56, 0.375, 0.57, 0.125, 0.57, 0.125, 0.57, 0.375, 0.57, 0.375, 0.58, 0.125, 0.58, 0.125, 0.58, 0.375, 0.58, 0.375, 0.59, 0.125, 0.59, 0.125, 0.59, 0.375, 0.59, 0.375, 0.6, 0.125, 0.6, 0.125, 0.6, 0.375, 0.6, 0.375, 0.61, 0.125, 0.61, 0.125, 0.61, 0.375, 0.61, 0.375, 0.62, 0.125, 0.62, 0.125, 0.62, 0.375, 0.62, 0.375, 0.63, 0.125, 0.63, 0.125, 0.63, 0.375, 0.63, 0.375, 0.64, 0.125, 0.64, 0.125, 0.64, 0.375, 0.64, 0.375, 0.65, 0.125, 0.65, 0.125, 0.65, 0.375, 0.65, 0.375, 0.66, 0.125, 0.66, 0.125, 0.66, 0.375, 0.66, 0.375, 0.67, 0.125, 0.67, 0.125, 0.67, 0.375, 0.67, 0.375, 0.68, 0.125, 0.68, 0.125, 0.68, 0.375, 0.68, 0.375, 0.69, 0.125, 0.69, 0.125, 0.69, 0.375, 0.69, 0.375, 0.7, 0.125, 0.7, 0.125, 0.7, 0.375, 0.7, 0.375, 0.71, 0.125, 0.71, 0.125, 0.71, 0.375, 0.71, 0.375, 0.72, 0.125, 0.72, 0.125, 0.72, 0.375, 0.72, 0.375, 0.73, 0.125, 0.73, 0.125, 0.73, 0.375, 0.73, 0.375, 0.74, 0.125, 0.74, 0.375, 0.5, 0.625, 0.5, 0.625, 0.51, 0.375, 0.51, 0.375, 0.51, 0.625, 0.51, 0.625, 0.52, 0.375, 0.52, 0.375, 0.52, 0.625, 0.52, 0.625, 0.53, 0.375, 0.53, 0.375, 0.53, 0.625, 0.53, 0.625, 0.54, 0.375, 0.54, 0.375, 0.54, 0.625, 0.54, 0.625, 0.55, 0.375, 0.55, 0.375, 0.55, 0.625, 0.55, 0.625, 0.56, 0.375, 0.56, 0.375, 0.56, 0.625, 0.56, 0.625, 0.57, 0.375, 0.57, 0.375, 0.57, 0.625, 0.57, 0.625, 0.58, 0.375, 0.58, 0.375, 0.58, 0.625, 0.58, 0.625, 0.59, 0.375, 0.59, 0.375, 0.59, 0.625, 0.59, 0.625, 0.6, 0.375, 0.6, 0.375, 0.6, 0.625, 0.6, 0.625, 0.61, 0.375, 0.61, 0.375, 0.61, 0.625, 0.61, 0.625, 0.62, 0.375, 0.62, 0.375, 0.62, 0.625, 0.62, 0.625, 0.63, 0.375, 0.63, 0.375, 0.63, 0.625, 0.63, 0.625, 0.64, 0.375, 0.64, 0.375, 0.64, 0.625, 0.64, 0.625, 0.65, 0.375, 0.65, 0.375, 0.65, 0.625, 0.65, 0.625, 0.66, 0.375, 0.66, 0.375, 0.66, 0.625, 0.66, 0.625, 0.67, 0.375, 0.67, 0.375, 0.67, 0.625, 0.67, 0.625, 0.68, 0.375, 0.68, 0.375, 0.68, 0.625, 0.68, 0.625, 0.69, 0.375, 0.69, 0.375, 0.69, 0.625, 0.69, 0.625, 0.7, 0.375, 0.7, 0.375, 0.7, 0.625, 0.7, 0.625, 0.71, 0.375, 0.71, 0.375, 0.71, 0.625, 0.71, 0.625, 0.72, 0.375, 0.72, 0.375, 0.72, 0.625, 0.72, 0.625, 0.73, 0.375, 0.73, 0.375, 0.73, 0.625, 0.73, 0.625, 0.74, 0.375, 0.74, 0.375, 0.0, 0.625, 0.0, 0.625, 0.01, 0.375, 0.01, 0.375, 0.01, 0.625, 0.01, 0.625, 0.02, 0.375, 0.02, 0.375, 0.02, 0.625, 0.02, 0.625, 0.03, 0.375, 0.03, 0.375, 0.03, 0.625, 0.03, 0.625, 0.04, 0.375, 0.04, 0.375, 0.04, 0.625, 0.04, 0.625, 0.05, 0.375, 0.05, 0.375, 0.05, 0.625, 0.05, 0.625, 0.06, 0.375, 0.06, 0.375, 0.06, 0.625, 0.06, 0.625, 0.07, 0.375, 0.07, 0.375, 0.07, 0.625, 0.07, 0.625, 0.08, 0.375, 0.08, 0.375, 0.08, 0.625, 0.08, 0.625, 0.09, 0.375, 0.09, 0.375, 0.09, 0.625, 0.09, 0.625, 0.1, 0.375, 0.1, 0.375, 0.1, 0.625, 0.1, 0.625, 0.11, 0.375, 0.11, 0.375, 0.11, 0.625, 0.11, 0.625, 0.12, 0.375, 0.12, 0.375, 0.12, 0.625, 0.12, 0.625, 0.13, 0.375, 0.13, 0.375, 0.13, 0.625, 0.13, 0.625, 0.14, 0.375, 0.14, 0.375, 0.14, 0.625, 0.14, 0.625, 0.15, 0.375, 0.15, 0.375, 0.15, 0.625, 0.15, 0.625, 0.16, 0.375, 0.16, 0.375, 0.16, 0.625, 0.16, 0.625, 0.17, 0.375, 0.17, 0.375, 0.17, 0.625, 0.17, 0.625, 0.18, 0.375, 0.18, 0.375, 0.18, 0.625, 0.18, 0.625, 0.19, 0.375, 0.19, 0.375, 0.19, 0.625, 0.19, 0.625, 0.2, 0.375, 0.2, 0.375, 0.2, 0.625, 0.2, 0.625, 0.21, 0.375, 0.21, 0.375, 0.21, 0.625, 0.21, 0.625, 0.22, 0.375, 0.22, 0.375, 0.22, 0.625, 0.22, 0.625, 0.23, 0.375, 0.23, 0.375, 0.23, 0.625, 0.23, 0.625, 0.24, 0.375, 0.24])
me_cube_005.use_remesh_fix_poles = True
me_cube_005.use_remesh_preserve_attributes = False
me_cube_005.use_mirror_vertex_groups = False
me_cube_005.update()
me_cube_001 = bpy.data.meshes.new('Cube.001')
me_cube_001.from_pydata([(-1.0, 0.0, -1.0), (-1.0, 0.0, 1.0), (-1.0, 2.0, -1.0), (-1.0, 2.0, 1.0), (1.0, 0.0, -1.0), (1.0, 0.0, 1.0), (1.0, 2.0, -1.0), (1.0, 2.0, 1.0), (-1.0, 1.92, -1.0), (-1.0, 1.84, -1.0), (-1.0, 1.76, -1.0), (-1.0, 1.68, -1.0), (-1.0, 1.6, -1.0), (-1.0, 1.52, -1.0), (-1.0, 1.44, -1.0), (-1.0, 1.36, -1.0), (-1.0, 1.28, -1.0), (-1.0, 1.2, -1.0), (-1.0, 1.12, -1.0), (-1.0, 1.04, -1.0), (-1.0, 0.96, -1.0), (-1.0, 0.88, -1.0), (-1.0, 0.8, -1.0), (-1.0, 0.72, -1.0), (-1.0, 0.64, -1.0), (-1.0, 0.56, -1.0), (-1.0, 0.48, -1.0), (-1.0, 0.4, -1.0), (-1.0, 0.32, -1.0), (-1.0, 0.24, -1.0), (-1.0, 0.16, -1.0), (-1.0, 0.08, -1.0), (-1.0, 0.08, 1.0), (-1.0, 0.16, 1.0), (-1.0, 0.24, 1.0), (-1.0, 0.32, 1.0), (-1.0, 0.4, 1.0), (-1.0, 0.48, 1.0), (-1.0, 0.56, 1.0), (-1.0, 0.64, 1.0), (-1.0, 0.72, 1.0), (-1.0, 0.8, 1.0), (-1.0, 0.88, 1.0), (-1.0, 0.96, 1.0), (-1.0, 1.04, 1.0), (-1.0, 1.12, 1.0), (-1.0, 1.2, 1.0), (-1.0, 1.28, 1.0), (-1.0, 1.36, 1.0), (-1.0, 1.44, 1.0), (-1.0, 1.52, 1.0), (-1.0, 1.6, 1.0), (-1.0, 1.68, 1.0), (-1.0, 1.76, 1.0), (-1.0, 1.84, 1.0), (-1.0, 1.92, 1.0), (1.0, 0.08, -1.0), (1.0, 0.16, -1.0), (1.0, 0.24, -1.0), (1.0, 0.32, -1.0), (1.0, 0.4, -1.0), (1.0, 0.48, -1.0), (1.0, 0.56, -1.0), (1.0, 0.64, -1.0), (1.0, 0.72, -1.0), (1.0, 0.8, -1.0), (1.0, 0.88, -1.0), (1.0, 0.96, -1.0), (1.0, 1.04, -1.0), (1.0, 1.12, -1.0), (1.0, 1.2, -1.0), (1.0, 1.28, -1.0), (1.0, 1.36, -1.0), (1.0, 1.44, -1.0), (1.0, 1.52, -1.0), (1.0, 1.6, -1.0), (1.0, 1.68, -1.0), (1.0, 1.76, -1.0), (1.0, 1.84, -1.0), (1.0, 1.92, -1.0), (1.0, 1.92, 1.0), (1.0, 1.84, 1.0), (1.0, 1.76, 1.0), (1.0, 1.68, 1.0), (1.0, 1.6, 1.0), (1.0, 1.52, 1.0), (1.0, 1.44, 1.0), (1.0, 1.36, 1.0), (1.0, 1.28, 1.0), (1.0, 1.2, 1.0), (1.0, 1.12, 1.0), (1.0, 1.04, 1.0), (1.0, 0.96, 1.0), (1.0, 0.88, 1.0), (1.0, 0.8, 1.0), (1.0, 0.72, 1.0), (1.0, 0.64, 1.0), (1.0, 0.56, 1.0), (1.0, 0.48, 1.0), (1.0, 0.4, 1.0), (1.0, 0.32, 1.0), (1.0, 0.24, 1.0), (1.0, 0.16, 1.0), (1.0, 0.08, 1.0)], [], [(8, 55, 3, 2), (2, 3, 7, 6), (56, 103, 5, 4), (4, 5, 1, 0), (31, 56, 4, 0), (103, 32, 1, 5), (7, 3, 55, 80), (80, 55, 54, 81), (81, 54, 53, 82), (82, 53, 52, 83), (83, 52, 51, 84), (84, 51, 50, 85), (85, 50, 49, 86), (86, 49, 48, 87), (87, 48, 47, 88), (88, 47, 46, 89), (89, 46, 45, 90), (90, 45, 44, 91), (91, 44, 43, 92), (92, 43, 42, 93), (93, 42, 41, 94), (94, 41, 40, 95), (95, 40, 39, 96), (96, 39, 38, 97), (97, 38, 37, 98), (98, 37, 36, 99), (99, 36, 35, 100), (100, 35, 34, 101), (101, 34, 33, 102), (102, 33, 32, 103), (2, 6, 79, 8), (8, 79, 78, 9), (9, 78, 77, 10), (10, 77, 76, 11), (11, 76, 75, 12), (12, 75, 74, 13), (13, 74, 73, 14), (14, 73, 72, 15), (15, 72, 71, 16), (16, 71, 70, 17), (17, 70, 69, 18), (18, 69, 68, 19), (19, 68, 67, 20), (20, 67, 66, 21), (21, 66, 65, 22), (22, 65, 64, 23), (23, 64, 63, 24), (24, 63, 62, 25), (25, 62, 61, 26), (26, 61, 60, 27), (27, 60, 59, 28), (28, 59, 58, 29), (29, 58, 57, 30), (30, 57, 56, 31), (6, 7, 80, 79), (79, 80, 81, 78), (78, 81, 82, 77), (77, 82, 83, 76), (76, 83, 84, 75), (75, 84, 85, 74), (74, 85, 86, 73), (73, 86, 87, 72), (72, 87, 88, 71), (71, 88, 89, 70), (70, 89, 90, 69), (69, 90, 91, 68), (68, 91, 92, 67), (67, 92, 93, 66), (66, 93, 94, 65), (65, 94, 95, 64), (64, 95, 96, 63), (63, 96, 97, 62), (62, 97, 98, 61), (61, 98, 99, 60), (60, 99, 100, 59), (59, 100, 101, 58), (58, 101, 102, 57), (57, 102, 103, 56), (0, 1, 32, 31), (31, 32, 33, 30), (30, 33, 34, 29), (29, 34, 35, 28), (28, 35, 36, 27), (27, 36, 37, 26), (26, 37, 38, 25), (25, 38, 39, 24), (24, 39, 40, 23), (23, 40, 41, 22), (22, 41, 42, 21), (21, 42, 43, 20), (20, 43, 44, 19), (19, 44, 45, 18), (18, 45, 46, 17), (17, 46, 47, 16), (16, 47, 48, 15), (15, 48, 49, 14), (14, 49, 50, 13), (13, 50, 51, 12), (12, 51, 52, 11), (11, 52, 53, 10), (10, 53, 54, 9), (9, 54, 55, 8)])
_uv = me_cube_001.uv_layers.new(name='UVMap')
_uv.uv.foreach_set('vector', [0.375, 0.24, 0.625, 0.24, 0.625, 0.25, 0.375, 0.25, 0.375, 0.25, 0.625, 0.25, 0.625, 0.5, 0.375, 0.5, 0.375, 0.74, 0.625, 0.74, 0.625, 0.75, 0.375, 0.75, 0.375, 0.75, 0.625, 0.75, 0.625, 1.0, 0.375, 1.0, 0.125, 0.74, 0.375, 0.74, 0.375, 0.75, 0.125, 0.75, 0.625, 0.74, 0.875, 0.74, 0.875, 0.75, 0.625, 0.75, 0.625, 0.5, 0.875, 0.5, 0.875, 0.51, 0.625, 0.51, 0.625, 0.51, 0.875, 0.51, 0.875, 0.52, 0.625, 0.52, 0.625, 0.52, 0.875, 0.52, 0.875, 0.53, 0.625, 0.53, 0.625, 0.53, 0.875, 0.53, 0.875, 0.54, 0.625, 0.54, 0.625, 0.54, 0.875, 0.54, 0.875, 0.55, 0.625, 0.55, 0.625, 0.55, 0.875, 0.55, 0.875, 0.56, 0.625, 0.56, 0.625, 0.56, 0.875, 0.56, 0.875, 0.57, 0.625, 0.57, 0.625, 0.57, 0.875, 0.57, 0.875, 0.58, 0.625, 0.58, 0.625, 0.58, 0.875, 0.58, 0.875, 0.59, 0.625, 0.59, 0.625, 0.59, 0.875, 0.59, 0.875, 0.6, 0.625, 0.6, 0.625, 0.6, 0.875, 0.6, 0.875, 0.61, 0.625, 0.61, 0.625, 0.61, 0.875, 0.61, 0.875, 0.62, 0.625, 0.62, 0.625, 0.62, 0.875, 0.62, 0.875, 0.63, 0.625, 0.63, 0.625, 0.63, 0.875, 0.63, 0.875, 0.64, 0.625, 0.64, 0.625, 0.64, 0.875, 0.64, 0.875, 0.65, 0.625, 0.65, 0.625, 0.65, 0.875, 0.65, 0.875, 0.66, 0.625, 0.66, 0.625, 0.66, 0.875, 0.66, 0.875, 0.67, 0.625, 0.67, 0.625, 0.67, 0.875, 0.67, 0.875, 0.68, 0.625, 0.68, 0.625, 0.68, 0.875, 0.68, 0.875, 0.69, 0.625, 0.69, 0.625, 0.69, 0.875, 0.69, 0.875, 0.7, 0.625, 0.7, 0.625, 0.7, 0.875, 0.7, 0.875, 0.71, 0.625, 0.71, 0.625, 0.71, 0.875, 0.71, 0.875, 0.72, 0.625, 0.72, 0.625, 0.72, 0.875, 0.72, 0.875, 0.73, 0.625, 0.73, 0.625, 0.73, 0.875, 0.73, 0.875, 0.74, 0.625, 0.74, 0.125, 0.5, 0.375, 0.5, 0.375, 0.51, 0.125, 0.51, 0.125, 0.51, 0.375, 0.51, 0.375, 0.52, 0.125, 0.52, 0.125, 0.52, 0.375, 0.52, 0.375, 0.53, 0.125, 0.53, 0.125, 0.53, 0.375, 0.53, 0.375, 0.54, 0.125, 0.54, 0.125, 0.54, 0.375, 0.54, 0.375, 0.55, 0.125, 0.55, 0.125, 0.55, 0.375, 0.55, 0.375, 0.56, 0.125, 0.56, 0.125, 0.56, 0.375, 0.56, 0.375, 0.57, 0.125, 0.57, 0.125, 0.57, 0.375, 0.57, 0.375, 0.58, 0.125, 0.58, 0.125, 0.58, 0.375, 0.58, 0.375, 0.59, 0.125, 0.59, 0.125, 0.59, 0.375, 0.59, 0.375, 0.6, 0.125, 0.6, 0.125, 0.6, 0.375, 0.6, 0.375, 0.61, 0.125, 0.61, 0.125, 0.61, 0.375, 0.61, 0.375, 0.62, 0.125, 0.62, 0.125, 0.62, 0.375, 0.62, 0.375, 0.63, 0.125, 0.63, 0.125, 0.63, 0.375, 0.63, 0.375, 0.64, 0.125, 0.64, 0.125, 0.64, 0.375, 0.64, 0.375, 0.65, 0.125, 0.65, 0.125, 0.65, 0.375, 0.65, 0.375, 0.66, 0.125, 0.66, 0.125, 0.66, 0.375, 0.66, 0.375, 0.67, 0.125, 0.67, 0.125, 0.67, 0.375, 0.67, 0.375, 0.68, 0.125, 0.68, 0.125, 0.68, 0.375, 0.68, 0.375, 0.69, 0.125, 0.69, 0.125, 0.69, 0.375, 0.69, 0.375, 0.7, 0.125, 0.7, 0.125, 0.7, 0.375, 0.7, 0.375, 0.71, 0.125, 0.71, 0.125, 0.71, 0.375, 0.71, 0.375, 0.72, 0.125, 0.72, 0.125, 0.72, 0.375, 0.72, 0.375, 0.73, 0.125, 0.73, 0.125, 0.73, 0.375, 0.73, 0.375, 0.74, 0.125, 0.74, 0.375, 0.5, 0.625, 0.5, 0.625, 0.51, 0.375, 0.51, 0.375, 0.51, 0.625, 0.51, 0.625, 0.52, 0.375, 0.52, 0.375, 0.52, 0.625, 0.52, 0.625, 0.53, 0.375, 0.53, 0.375, 0.53, 0.625, 0.53, 0.625, 0.54, 0.375, 0.54, 0.375, 0.54, 0.625, 0.54, 0.625, 0.55, 0.375, 0.55, 0.375, 0.55, 0.625, 0.55, 0.625, 0.56, 0.375, 0.56, 0.375, 0.56, 0.625, 0.56, 0.625, 0.57, 0.375, 0.57, 0.375, 0.57, 0.625, 0.57, 0.625, 0.58, 0.375, 0.58, 0.375, 0.58, 0.625, 0.58, 0.625, 0.59, 0.375, 0.59, 0.375, 0.59, 0.625, 0.59, 0.625, 0.6, 0.375, 0.6, 0.375, 0.6, 0.625, 0.6, 0.625, 0.61, 0.375, 0.61, 0.375, 0.61, 0.625, 0.61, 0.625, 0.62, 0.375, 0.62, 0.375, 0.62, 0.625, 0.62, 0.625, 0.63, 0.375, 0.63, 0.375, 0.63, 0.625, 0.63, 0.625, 0.64, 0.375, 0.64, 0.375, 0.64, 0.625, 0.64, 0.625, 0.65, 0.375, 0.65, 0.375, 0.65, 0.625, 0.65, 0.625, 0.66, 0.375, 0.66, 0.375, 0.66, 0.625, 0.66, 0.625, 0.67, 0.375, 0.67, 0.375, 0.67, 0.625, 0.67, 0.625, 0.68, 0.375, 0.68, 0.375, 0.68, 0.625, 0.68, 0.625, 0.69, 0.375, 0.69, 0.375, 0.69, 0.625, 0.69, 0.625, 0.7, 0.375, 0.7, 0.375, 0.7, 0.625, 0.7, 0.625, 0.71, 0.375, 0.71, 0.375, 0.71, 0.625, 0.71, 0.625, 0.72, 0.375, 0.72, 0.375, 0.72, 0.625, 0.72, 0.625, 0.73, 0.375, 0.73, 0.375, 0.73, 0.625, 0.73, 0.625, 0.74, 0.375, 0.74, 0.375, 0.0, 0.625, 0.0, 0.625, 0.01, 0.375, 0.01, 0.375, 0.01, 0.625, 0.01, 0.625, 0.02, 0.375, 0.02, 0.375, 0.02, 0.625, 0.02, 0.625, 0.03, 0.375, 0.03, 0.375, 0.03, 0.625, 0.03, 0.625, 0.04, 0.375, 0.04, 0.375, 0.04, 0.625, 0.04, 0.625, 0.05, 0.375, 0.05, 0.375, 0.05, 0.625, 0.05, 0.625, 0.06, 0.375, 0.06, 0.375, 0.06, 0.625, 0.06, 0.625, 0.07, 0.375, 0.07, 0.375, 0.07, 0.625, 0.07, 0.625, 0.08, 0.375, 0.08, 0.375, 0.08, 0.625, 0.08, 0.625, 0.09, 0.375, 0.09, 0.375, 0.09, 0.625, 0.09, 0.625, 0.1, 0.375, 0.1, 0.375, 0.1, 0.625, 0.1, 0.625, 0.11, 0.375, 0.11, 0.375, 0.11, 0.625, 0.11, 0.625, 0.12, 0.375, 0.12, 0.375, 0.12, 0.625, 0.12, 0.625, 0.13, 0.375, 0.13, 0.375, 0.13, 0.625, 0.13, 0.625, 0.14, 0.375, 0.14, 0.375, 0.14, 0.625, 0.14, 0.625, 0.15, 0.375, 0.15, 0.375, 0.15, 0.625, 0.15, 0.625, 0.16, 0.375, 0.16, 0.375, 0.16, 0.625, 0.16, 0.625, 0.17, 0.375, 0.17, 0.375, 0.17, 0.625, 0.17, 0.625, 0.18, 0.375, 0.18, 0.375, 0.18, 0.625, 0.18, 0.625, 0.19, 0.375, 0.19, 0.375, 0.19, 0.625, 0.19, 0.625, 0.2, 0.375, 0.2, 0.375, 0.2, 0.625, 0.2, 0.625, 0.21, 0.375, 0.21, 0.375, 0.21, 0.625, 0.21, 0.625, 0.22, 0.375, 0.22, 0.375, 0.22, 0.625, 0.22, 0.625, 0.23, 0.375, 0.23, 0.375, 0.23, 0.625, 0.23, 0.625, 0.24, 0.375, 0.24])
me_cube_001.use_remesh_fix_poles = True
me_cube_001.use_remesh_preserve_attributes = False
me_cube_001.use_mirror_vertex_groups = False
me_cube_001.update()
me_cube_003 = bpy.data.meshes.new('Cube.003')
me_cube_003.from_pydata([(-1.0, 0.0, -1.0), (-1.0, 0.0, 1.0), (-1.0, 2.0, -1.0), (-1.0, 2.0, 1.0), (1.0, 0.0, -1.0), (1.0, 0.0, 1.0), (1.0, 2.0, -1.0), (1.0, 2.0, 1.0), (-1.0, 1.92, -1.0), (-1.0, 1.84, -1.0), (-1.0, 1.76, -1.0), (-1.0, 1.68, -1.0), (-1.0, 1.6, -1.0), (-1.0, 1.52, -1.0), (-1.0, 1.44, -1.0), (-1.0, 1.36, -1.0), (-1.0, 1.28, -1.0), (-1.0, 1.2, -1.0), (-1.0, 1.12, -1.0), (-1.0, 1.04, -1.0), (-1.0, 0.96, -1.0), (-1.0, 0.88, -1.0), (-1.0, 0.8, -1.0), (-1.0, 0.72, -1.0), (-1.0, 0.64, -1.0), (-1.0, 0.56, -1.0), (-1.0, 0.48, -1.0), (-1.0, 0.4, -1.0), (-1.0, 0.32, -1.0), (-1.0, 0.24, -1.0), (-1.0, 0.16, -1.0), (-1.0, 0.08, -1.0), (-1.0, 0.08, 1.0), (-1.0, 0.16, 1.0), (-1.0, 0.24, 1.0), (-1.0, 0.32, 1.0), (-1.0, 0.4, 1.0), (-1.0, 0.48, 1.0), (-1.0, 0.56, 1.0), (-1.0, 0.64, 1.0), (-1.0, 0.72, 1.0), (-1.0, 0.8, 1.0), (-1.0, 0.88, 1.0), (-1.0, 0.96, 1.0), (-1.0, 1.04, 1.0), (-1.0, 1.12, 1.0), (-1.0, 1.2, 1.0), (-1.0, 1.28, 1.0), (-1.0, 1.36, 1.0), (-1.0, 1.44, 1.0), (-1.0, 1.52, 1.0), (-1.0, 1.6, 1.0), (-1.0, 1.68, 1.0), (-1.0, 1.76, 1.0), (-1.0, 1.84, 1.0), (-1.0, 1.92, 1.0), (1.0, 0.08, -1.0), (1.0, 0.16, -1.0), (1.0, 0.24, -1.0), (1.0, 0.32, -1.0), (1.0, 0.4, -1.0), (1.0, 0.48, -1.0), (1.0, 0.56, -1.0), (1.0, 0.64, -1.0), (1.0, 0.72, -1.0), (1.0, 0.8, -1.0), (1.0, 0.88, -1.0), (1.0, 0.96, -1.0), (1.0, 1.04, -1.0), (1.0, 1.12, -1.0), (1.0, 1.2, -1.0), (1.0, 1.28, -1.0), (1.0, 1.36, -1.0), (1.0, 1.44, -1.0), (1.0, 1.52, -1.0), (1.0, 1.6, -1.0), (1.0, 1.68, -1.0), (1.0, 1.76, -1.0), (1.0, 1.84, -1.0), (1.0, 1.92, -1.0), (1.0, 1.92, 1.0), (1.0, 1.84, 1.0), (1.0, 1.76, 1.0), (1.0, 1.68, 1.0), (1.0, 1.6, 1.0), (1.0, 1.52, 1.0), (1.0, 1.44, 1.0), (1.0, 1.36, 1.0), (1.0, 1.28, 1.0), (1.0, 1.2, 1.0), (1.0, 1.12, 1.0), (1.0, 1.04, 1.0), (1.0, 0.96, 1.0), (1.0, 0.88, 1.0), (1.0, 0.8, 1.0), (1.0, 0.72, 1.0), (1.0, 0.64, 1.0), (1.0, 0.56, 1.0), (1.0, 0.48, 1.0), (1.0, 0.4, 1.0), (1.0, 0.32, 1.0), (1.0, 0.24, 1.0), (1.0, 0.16, 1.0), (1.0, 0.08, 1.0)], [], [(8, 55, 3, 2), (2, 3, 7, 6), (56, 103, 5, 4), (4, 5, 1, 0), (31, 56, 4, 0), (103, 32, 1, 5), (7, 3, 55, 80), (80, 55, 54, 81), (81, 54, 53, 82), (82, 53, 52, 83), (83, 52, 51, 84), (84, 51, 50, 85), (85, 50, 49, 86), (86, 49, 48, 87), (87, 48, 47, 88), (88, 47, 46, 89), (89, 46, 45, 90), (90, 45, 44, 91), (91, 44, 43, 92), (92, 43, 42, 93), (93, 42, 41, 94), (94, 41, 40, 95), (95, 40, 39, 96), (96, 39, 38, 97), (97, 38, 37, 98), (98, 37, 36, 99), (99, 36, 35, 100), (100, 35, 34, 101), (101, 34, 33, 102), (102, 33, 32, 103), (2, 6, 79, 8), (8, 79, 78, 9), (9, 78, 77, 10), (10, 77, 76, 11), (11, 76, 75, 12), (12, 75, 74, 13), (13, 74, 73, 14), (14, 73, 72, 15), (15, 72, 71, 16), (16, 71, 70, 17), (17, 70, 69, 18), (18, 69, 68, 19), (19, 68, 67, 20), (20, 67, 66, 21), (21, 66, 65, 22), (22, 65, 64, 23), (23, 64, 63, 24), (24, 63, 62, 25), (25, 62, 61, 26), (26, 61, 60, 27), (27, 60, 59, 28), (28, 59, 58, 29), (29, 58, 57, 30), (30, 57, 56, 31), (6, 7, 80, 79), (79, 80, 81, 78), (78, 81, 82, 77), (77, 82, 83, 76), (76, 83, 84, 75), (75, 84, 85, 74), (74, 85, 86, 73), (73, 86, 87, 72), (72, 87, 88, 71), (71, 88, 89, 70), (70, 89, 90, 69), (69, 90, 91, 68), (68, 91, 92, 67), (67, 92, 93, 66), (66, 93, 94, 65), (65, 94, 95, 64), (64, 95, 96, 63), (63, 96, 97, 62), (62, 97, 98, 61), (61, 98, 99, 60), (60, 99, 100, 59), (59, 100, 101, 58), (58, 101, 102, 57), (57, 102, 103, 56), (0, 1, 32, 31), (31, 32, 33, 30), (30, 33, 34, 29), (29, 34, 35, 28), (28, 35, 36, 27), (27, 36, 37, 26), (26, 37, 38, 25), (25, 38, 39, 24), (24, 39, 40, 23), (23, 40, 41, 22), (22, 41, 42, 21), (21, 42, 43, 20), (20, 43, 44, 19), (19, 44, 45, 18), (18, 45, 46, 17), (17, 46, 47, 16), (16, 47, 48, 15), (15, 48, 49, 14), (14, 49, 50, 13), (13, 50, 51, 12), (12, 51, 52, 11), (11, 52, 53, 10), (10, 53, 54, 9), (9, 54, 55, 8)])
_uv = me_cube_003.uv_layers.new(name='UVMap')
_uv.uv.foreach_set('vector', [0.375, 0.24, 0.625, 0.24, 0.625, 0.25, 0.375, 0.25, 0.375, 0.25, 0.625, 0.25, 0.625, 0.5, 0.375, 0.5, 0.375, 0.74, 0.625, 0.74, 0.625, 0.75, 0.375, 0.75, 0.375, 0.75, 0.625, 0.75, 0.625, 1.0, 0.375, 1.0, 0.125, 0.74, 0.375, 0.74, 0.375, 0.75, 0.125, 0.75, 0.625, 0.74, 0.875, 0.74, 0.875, 0.75, 0.625, 0.75, 0.625, 0.5, 0.875, 0.5, 0.875, 0.51, 0.625, 0.51, 0.625, 0.51, 0.875, 0.51, 0.875, 0.52, 0.625, 0.52, 0.625, 0.52, 0.875, 0.52, 0.875, 0.53, 0.625, 0.53, 0.625, 0.53, 0.875, 0.53, 0.875, 0.54, 0.625, 0.54, 0.625, 0.54, 0.875, 0.54, 0.875, 0.55, 0.625, 0.55, 0.625, 0.55, 0.875, 0.55, 0.875, 0.56, 0.625, 0.56, 0.625, 0.56, 0.875, 0.56, 0.875, 0.57, 0.625, 0.57, 0.625, 0.57, 0.875, 0.57, 0.875, 0.58, 0.625, 0.58, 0.625, 0.58, 0.875, 0.58, 0.875, 0.59, 0.625, 0.59, 0.625, 0.59, 0.875, 0.59, 0.875, 0.6, 0.625, 0.6, 0.625, 0.6, 0.875, 0.6, 0.875, 0.61, 0.625, 0.61, 0.625, 0.61, 0.875, 0.61, 0.875, 0.62, 0.625, 0.62, 0.625, 0.62, 0.875, 0.62, 0.875, 0.63, 0.625, 0.63, 0.625, 0.63, 0.875, 0.63, 0.875, 0.64, 0.625, 0.64, 0.625, 0.64, 0.875, 0.64, 0.875, 0.65, 0.625, 0.65, 0.625, 0.65, 0.875, 0.65, 0.875, 0.66, 0.625, 0.66, 0.625, 0.66, 0.875, 0.66, 0.875, 0.67, 0.625, 0.67, 0.625, 0.67, 0.875, 0.67, 0.875, 0.68, 0.625, 0.68, 0.625, 0.68, 0.875, 0.68, 0.875, 0.69, 0.625, 0.69, 0.625, 0.69, 0.875, 0.69, 0.875, 0.7, 0.625, 0.7, 0.625, 0.7, 0.875, 0.7, 0.875, 0.71, 0.625, 0.71, 0.625, 0.71, 0.875, 0.71, 0.875, 0.72, 0.625, 0.72, 0.625, 0.72, 0.875, 0.72, 0.875, 0.73, 0.625, 0.73, 0.625, 0.73, 0.875, 0.73, 0.875, 0.74, 0.625, 0.74, 0.125, 0.5, 0.375, 0.5, 0.375, 0.51, 0.125, 0.51, 0.125, 0.51, 0.375, 0.51, 0.375, 0.52, 0.125, 0.52, 0.125, 0.52, 0.375, 0.52, 0.375, 0.53, 0.125, 0.53, 0.125, 0.53, 0.375, 0.53, 0.375, 0.54, 0.125, 0.54, 0.125, 0.54, 0.375, 0.54, 0.375, 0.55, 0.125, 0.55, 0.125, 0.55, 0.375, 0.55, 0.375, 0.56, 0.125, 0.56, 0.125, 0.56, 0.375, 0.56, 0.375, 0.57, 0.125, 0.57, 0.125, 0.57, 0.375, 0.57, 0.375, 0.58, 0.125, 0.58, 0.125, 0.58, 0.375, 0.58, 0.375, 0.59, 0.125, 0.59, 0.125, 0.59, 0.375, 0.59, 0.375, 0.6, 0.125, 0.6, 0.125, 0.6, 0.375, 0.6, 0.375, 0.61, 0.125, 0.61, 0.125, 0.61, 0.375, 0.61, 0.375, 0.62, 0.125, 0.62, 0.125, 0.62, 0.375, 0.62, 0.375, 0.63, 0.125, 0.63, 0.125, 0.63, 0.375, 0.63, 0.375, 0.64, 0.125, 0.64, 0.125, 0.64, 0.375, 0.64, 0.375, 0.65, 0.125, 0.65, 0.125, 0.65, 0.375, 0.65, 0.375, 0.66, 0.125, 0.66, 0.125, 0.66, 0.375, 0.66, 0.375, 0.67, 0.125, 0.67, 0.125, 0.67, 0.375, 0.67, 0.375, 0.68, 0.125, 0.68, 0.125, 0.68, 0.375, 0.68, 0.375, 0.69, 0.125, 0.69, 0.125, 0.69, 0.375, 0.69, 0.375, 0.7, 0.125, 0.7, 0.125, 0.7, 0.375, 0.7, 0.375, 0.71, 0.125, 0.71, 0.125, 0.71, 0.375, 0.71, 0.375, 0.72, 0.125, 0.72, 0.125, 0.72, 0.375, 0.72, 0.375, 0.73, 0.125, 0.73, 0.125, 0.73, 0.375, 0.73, 0.375, 0.74, 0.125, 0.74, 0.375, 0.5, 0.625, 0.5, 0.625, 0.51, 0.375, 0.51, 0.375, 0.51, 0.625, 0.51, 0.625, 0.52, 0.375, 0.52, 0.375, 0.52, 0.625, 0.52, 0.625, 0.53, 0.375, 0.53, 0.375, 0.53, 0.625, 0.53, 0.625, 0.54, 0.375, 0.54, 0.375, 0.54, 0.625, 0.54, 0.625, 0.55, 0.375, 0.55, 0.375, 0.55, 0.625, 0.55, 0.625, 0.56, 0.375, 0.56, 0.375, 0.56, 0.625, 0.56, 0.625, 0.57, 0.375, 0.57, 0.375, 0.57, 0.625, 0.57, 0.625, 0.58, 0.375, 0.58, 0.375, 0.58, 0.625, 0.58, 0.625, 0.59, 0.375, 0.59, 0.375, 0.59, 0.625, 0.59, 0.625, 0.6, 0.375, 0.6, 0.375, 0.6, 0.625, 0.6, 0.625, 0.61, 0.375, 0.61, 0.375, 0.61, 0.625, 0.61, 0.625, 0.62, 0.375, 0.62, 0.375, 0.62, 0.625, 0.62, 0.625, 0.63, 0.375, 0.63, 0.375, 0.63, 0.625, 0.63, 0.625, 0.64, 0.375, 0.64, 0.375, 0.64, 0.625, 0.64, 0.625, 0.65, 0.375, 0.65, 0.375, 0.65, 0.625, 0.65, 0.625, 0.66, 0.375, 0.66, 0.375, 0.66, 0.625, 0.66, 0.625, 0.67, 0.375, 0.67, 0.375, 0.67, 0.625, 0.67, 0.625, 0.68, 0.375, 0.68, 0.375, 0.68, 0.625, 0.68, 0.625, 0.69, 0.375, 0.69, 0.375, 0.69, 0.625, 0.69, 0.625, 0.7, 0.375, 0.7, 0.375, 0.7, 0.625, 0.7, 0.625, 0.71, 0.375, 0.71, 0.375, 0.71, 0.625, 0.71, 0.625, 0.72, 0.375, 0.72, 0.375, 0.72, 0.625, 0.72, 0.625, 0.73, 0.375, 0.73, 0.375, 0.73, 0.625, 0.73, 0.625, 0.74, 0.375, 0.74, 0.375, 0.0, 0.625, 0.0, 0.625, 0.01, 0.375, 0.01, 0.375, 0.01, 0.625, 0.01, 0.625, 0.02, 0.375, 0.02, 0.375, 0.02, 0.625, 0.02, 0.625, 0.03, 0.375, 0.03, 0.375, 0.03, 0.625, 0.03, 0.625, 0.04, 0.375, 0.04, 0.375, 0.04, 0.625, 0.04, 0.625, 0.05, 0.375, 0.05, 0.375, 0.05, 0.625, 0.05, 0.625, 0.06, 0.375, 0.06, 0.375, 0.06, 0.625, 0.06, 0.625, 0.07, 0.375, 0.07, 0.375, 0.07, 0.625, 0.07, 0.625, 0.08, 0.375, 0.08, 0.375, 0.08, 0.625, 0.08, 0.625, 0.09, 0.375, 0.09, 0.375, 0.09, 0.625, 0.09, 0.625, 0.1, 0.375, 0.1, 0.375, 0.1, 0.625, 0.1, 0.625, 0.11, 0.375, 0.11, 0.375, 0.11, 0.625, 0.11, 0.625, 0.12, 0.375, 0.12, 0.375, 0.12, 0.625, 0.12, 0.625, 0.13, 0.375, 0.13, 0.375, 0.13, 0.625, 0.13, 0.625, 0.14, 0.375, 0.14, 0.375, 0.14, 0.625, 0.14, 0.625, 0.15, 0.375, 0.15, 0.375, 0.15, 0.625, 0.15, 0.625, 0.16, 0.375, 0.16, 0.375, 0.16, 0.625, 0.16, 0.625, 0.17, 0.375, 0.17, 0.375, 0.17, 0.625, 0.17, 0.625, 0.18, 0.375, 0.18, 0.375, 0.18, 0.625, 0.18, 0.625, 0.19, 0.375, 0.19, 0.375, 0.19, 0.625, 0.19, 0.625, 0.2, 0.375, 0.2, 0.375, 0.2, 0.625, 0.2, 0.625, 0.21, 0.375, 0.21, 0.375, 0.21, 0.625, 0.21, 0.625, 0.22, 0.375, 0.22, 0.375, 0.22, 0.625, 0.22, 0.625, 0.23, 0.375, 0.23, 0.375, 0.23, 0.625, 0.23, 0.625, 0.24, 0.375, 0.24])
me_cube_003.use_remesh_fix_poles = True
me_cube_003.use_remesh_preserve_attributes = False
me_cube_003.use_mirror_vertex_groups = False
me_cube_003.update()
me_cube_006 = bpy.data.meshes.new('Cube.006')
me_cube_006.from_pydata([(-1.0, 0.0, -1.0), (-1.0, 0.0, 1.0), (-1.0, 2.0, -1.0), (-1.0, 2.0, 1.0), (1.0, 0.0, -1.0), (1.0, 0.0, 1.0), (1.0, 2.0, -1.0), (1.0, 2.0, 1.0), (-1.0, 1.92, -1.0), (-1.0, 1.84, -1.0), (-1.0, 1.76, -1.0), (-1.0, 1.68, -1.0), (-1.0, 1.6, -1.0), (-1.0, 1.52, -1.0), (-1.0, 1.44, -1.0), (-1.0, 1.36, -1.0), (-1.0, 1.28, -1.0), (-1.0, 1.2, -1.0), (-1.0, 1.12, -1.0), (-1.0, 1.04, -1.0), (-1.0, 0.96, -1.0), (-1.0, 0.88, -1.0), (-1.0, 0.8, -1.0), (-1.0, 0.72, -1.0), (-1.0, 0.64, -1.0), (-1.0, 0.56, -1.0), (-1.0, 0.48, -1.0), (-1.0, 0.4, -1.0), (-1.0, 0.32, -1.0), (-1.0, 0.24, -1.0), (-1.0, 0.16, -1.0), (-1.0, 0.08, -1.0), (-1.0, 0.08, 1.0), (-1.0, 0.16, 1.0), (-1.0, 0.24, 1.0), (-1.0, 0.32, 1.0), (-1.0, 0.4, 1.0), (-1.0, 0.48, 1.0), (-1.0, 0.56, 1.0), (-1.0, 0.64, 1.0), (-1.0, 0.72, 1.0), (-1.0, 0.8, 1.0), (-1.0, 0.88, 1.0), (-1.0, 0.96, 1.0), (-1.0, 1.04, 1.0), (-1.0, 1.12, 1.0), (-1.0, 1.2, 1.0), (-1.0, 1.28, 1.0), (-1.0, 1.36, 1.0), (-1.0, 1.44, 1.0), (-1.0, 1.52, 1.0), (-1.0, 1.6, 1.0), (-1.0, 1.68, 1.0), (-1.0, 1.76, 1.0), (-1.0, 1.84, 1.0), (-1.0, 1.92, 1.0), (1.0, 0.08, -1.0), (1.0, 0.16, -1.0), (1.0, 0.24, -1.0), (1.0, 0.32, -1.0), (1.0, 0.4, -1.0), (1.0, 0.48, -1.0), (1.0, 0.56, -1.0), (1.0, 0.64, -1.0), (1.0, 0.72, -1.0), (1.0, 0.8, -1.0), (1.0, 0.88, -1.0), (1.0, 0.96, -1.0), (1.0, 1.04, -1.0), (1.0, 1.12, -1.0), (1.0, 1.2, -1.0), (1.0, 1.28, -1.0), (1.0, 1.36, -1.0), (1.0, 1.44, -1.0), (1.0, 1.52, -1.0), (1.0, 1.6, -1.0), (1.0, 1.68, -1.0), (1.0, 1.76, -1.0), (1.0, 1.84, -1.0), (1.0, 1.92, -1.0), (1.0, 1.92, 1.0), (1.0, 1.84, 1.0), (1.0, 1.76, 1.0), (1.0, 1.68, 1.0), (1.0, 1.6, 1.0), (1.0, 1.52, 1.0), (1.0, 1.44, 1.0), (1.0, 1.36, 1.0), (1.0, 1.28, 1.0), (1.0, 1.2, 1.0), (1.0, 1.12, 1.0), (1.0, 1.04, 1.0), (1.0, 0.96, 1.0), (1.0, 0.88, 1.0), (1.0, 0.8, 1.0), (1.0, 0.72, 1.0), (1.0, 0.64, 1.0), (1.0, 0.56, 1.0), (1.0, 0.48, 1.0), (1.0, 0.4, 1.0), (1.0, 0.32, 1.0), (1.0, 0.24, 1.0), (1.0, 0.16, 1.0), (1.0, 0.08, 1.0)], [], [(8, 55, 3, 2), (2, 3, 7, 6), (56, 103, 5, 4), (4, 5, 1, 0), (31, 56, 4, 0), (103, 32, 1, 5), (7, 3, 55, 80), (80, 55, 54, 81), (81, 54, 53, 82), (82, 53, 52, 83), (83, 52, 51, 84), (84, 51, 50, 85), (85, 50, 49, 86), (86, 49, 48, 87), (87, 48, 47, 88), (88, 47, 46, 89), (89, 46, 45, 90), (90, 45, 44, 91), (91, 44, 43, 92), (92, 43, 42, 93), (93, 42, 41, 94), (94, 41, 40, 95), (95, 40, 39, 96), (96, 39, 38, 97), (97, 38, 37, 98), (98, 37, 36, 99), (99, 36, 35, 100), (100, 35, 34, 101), (101, 34, 33, 102), (102, 33, 32, 103), (2, 6, 79, 8), (8, 79, 78, 9), (9, 78, 77, 10), (10, 77, 76, 11), (11, 76, 75, 12), (12, 75, 74, 13), (13, 74, 73, 14), (14, 73, 72, 15), (15, 72, 71, 16), (16, 71, 70, 17), (17, 70, 69, 18), (18, 69, 68, 19), (19, 68, 67, 20), (20, 67, 66, 21), (21, 66, 65, 22), (22, 65, 64, 23), (23, 64, 63, 24), (24, 63, 62, 25), (25, 62, 61, 26), (26, 61, 60, 27), (27, 60, 59, 28), (28, 59, 58, 29), (29, 58, 57, 30), (30, 57, 56, 31), (6, 7, 80, 79), (79, 80, 81, 78), (78, 81, 82, 77), (77, 82, 83, 76), (76, 83, 84, 75), (75, 84, 85, 74), (74, 85, 86, 73), (73, 86, 87, 72), (72, 87, 88, 71), (71, 88, 89, 70), (70, 89, 90, 69), (69, 90, 91, 68), (68, 91, 92, 67), (67, 92, 93, 66), (66, 93, 94, 65), (65, 94, 95, 64), (64, 95, 96, 63), (63, 96, 97, 62), (62, 97, 98, 61), (61, 98, 99, 60), (60, 99, 100, 59), (59, 100, 101, 58), (58, 101, 102, 57), (57, 102, 103, 56), (0, 1, 32, 31), (31, 32, 33, 30), (30, 33, 34, 29), (29, 34, 35, 28), (28, 35, 36, 27), (27, 36, 37, 26), (26, 37, 38, 25), (25, 38, 39, 24), (24, 39, 40, 23), (23, 40, 41, 22), (22, 41, 42, 21), (21, 42, 43, 20), (20, 43, 44, 19), (19, 44, 45, 18), (18, 45, 46, 17), (17, 46, 47, 16), (16, 47, 48, 15), (15, 48, 49, 14), (14, 49, 50, 13), (13, 50, 51, 12), (12, 51, 52, 11), (11, 52, 53, 10), (10, 53, 54, 9), (9, 54, 55, 8)])
_uv = me_cube_006.uv_layers.new(name='UVMap')
_uv.uv.foreach_set('vector', [0.375, 0.24, 0.625, 0.24, 0.625, 0.25, 0.375, 0.25, 0.375, 0.25, 0.625, 0.25, 0.625, 0.5, 0.375, 0.5, 0.375, 0.74, 0.625, 0.74, 0.625, 0.75, 0.375, 0.75, 0.375, 0.75, 0.625, 0.75, 0.625, 1.0, 0.375, 1.0, 0.125, 0.74, 0.375, 0.74, 0.375, 0.75, 0.125, 0.75, 0.625, 0.74, 0.875, 0.74, 0.875, 0.75, 0.625, 0.75, 0.625, 0.5, 0.875, 0.5, 0.875, 0.51, 0.625, 0.51, 0.625, 0.51, 0.875, 0.51, 0.875, 0.52, 0.625, 0.52, 0.625, 0.52, 0.875, 0.52, 0.875, 0.53, 0.625, 0.53, 0.625, 0.53, 0.875, 0.53, 0.875, 0.54, 0.625, 0.54, 0.625, 0.54, 0.875, 0.54, 0.875, 0.55, 0.625, 0.55, 0.625, 0.55, 0.875, 0.55, 0.875, 0.56, 0.625, 0.56, 0.625, 0.56, 0.875, 0.56, 0.875, 0.57, 0.625, 0.57, 0.625, 0.57, 0.875, 0.57, 0.875, 0.58, 0.625, 0.58, 0.625, 0.58, 0.875, 0.58, 0.875, 0.59, 0.625, 0.59, 0.625, 0.59, 0.875, 0.59, 0.875, 0.6, 0.625, 0.6, 0.625, 0.6, 0.875, 0.6, 0.875, 0.61, 0.625, 0.61, 0.625, 0.61, 0.875, 0.61, 0.875, 0.62, 0.625, 0.62, 0.625, 0.62, 0.875, 0.62, 0.875, 0.63, 0.625, 0.63, 0.625, 0.63, 0.875, 0.63, 0.875, 0.64, 0.625, 0.64, 0.625, 0.64, 0.875, 0.64, 0.875, 0.65, 0.625, 0.65, 0.625, 0.65, 0.875, 0.65, 0.875, 0.66, 0.625, 0.66, 0.625, 0.66, 0.875, 0.66, 0.875, 0.67, 0.625, 0.67, 0.625, 0.67, 0.875, 0.67, 0.875, 0.68, 0.625, 0.68, 0.625, 0.68, 0.875, 0.68, 0.875, 0.69, 0.625, 0.69, 0.625, 0.69, 0.875, 0.69, 0.875, 0.7, 0.625, 0.7, 0.625, 0.7, 0.875, 0.7, 0.875, 0.71, 0.625, 0.71, 0.625, 0.71, 0.875, 0.71, 0.875, 0.72, 0.625, 0.72, 0.625, 0.72, 0.875, 0.72, 0.875, 0.73, 0.625, 0.73, 0.625, 0.73, 0.875, 0.73, 0.875, 0.74, 0.625, 0.74, 0.125, 0.5, 0.375, 0.5, 0.375, 0.51, 0.125, 0.51, 0.125, 0.51, 0.375, 0.51, 0.375, 0.52, 0.125, 0.52, 0.125, 0.52, 0.375, 0.52, 0.375, 0.53, 0.125, 0.53, 0.125, 0.53, 0.375, 0.53, 0.375, 0.54, 0.125, 0.54, 0.125, 0.54, 0.375, 0.54, 0.375, 0.55, 0.125, 0.55, 0.125, 0.55, 0.375, 0.55, 0.375, 0.56, 0.125, 0.56, 0.125, 0.56, 0.375, 0.56, 0.375, 0.57, 0.125, 0.57, 0.125, 0.57, 0.375, 0.57, 0.375, 0.58, 0.125, 0.58, 0.125, 0.58, 0.375, 0.58, 0.375, 0.59, 0.125, 0.59, 0.125, 0.59, 0.375, 0.59, 0.375, 0.6, 0.125, 0.6, 0.125, 0.6, 0.375, 0.6, 0.375, 0.61, 0.125, 0.61, 0.125, 0.61, 0.375, 0.61, 0.375, 0.62, 0.125, 0.62, 0.125, 0.62, 0.375, 0.62, 0.375, 0.63, 0.125, 0.63, 0.125, 0.63, 0.375, 0.63, 0.375, 0.64, 0.125, 0.64, 0.125, 0.64, 0.375, 0.64, 0.375, 0.65, 0.125, 0.65, 0.125, 0.65, 0.375, 0.65, 0.375, 0.66, 0.125, 0.66, 0.125, 0.66, 0.375, 0.66, 0.375, 0.67, 0.125, 0.67, 0.125, 0.67, 0.375, 0.67, 0.375, 0.68, 0.125, 0.68, 0.125, 0.68, 0.375, 0.68, 0.375, 0.69, 0.125, 0.69, 0.125, 0.69, 0.375, 0.69, 0.375, 0.7, 0.125, 0.7, 0.125, 0.7, 0.375, 0.7, 0.375, 0.71, 0.125, 0.71, 0.125, 0.71, 0.375, 0.71, 0.375, 0.72, 0.125, 0.72, 0.125, 0.72, 0.375, 0.72, 0.375, 0.73, 0.125, 0.73, 0.125, 0.73, 0.375, 0.73, 0.375, 0.74, 0.125, 0.74, 0.375, 0.5, 0.625, 0.5, 0.625, 0.51, 0.375, 0.51, 0.375, 0.51, 0.625, 0.51, 0.625, 0.52, 0.375, 0.52, 0.375, 0.52, 0.625, 0.52, 0.625, 0.53, 0.375, 0.53, 0.375, 0.53, 0.625, 0.53, 0.625, 0.54, 0.375, 0.54, 0.375, 0.54, 0.625, 0.54, 0.625, 0.55, 0.375, 0.55, 0.375, 0.55, 0.625, 0.55, 0.625, 0.56, 0.375, 0.56, 0.375, 0.56, 0.625, 0.56, 0.625, 0.57, 0.375, 0.57, 0.375, 0.57, 0.625, 0.57, 0.625, 0.58, 0.375, 0.58, 0.375, 0.58, 0.625, 0.58, 0.625, 0.59, 0.375, 0.59, 0.375, 0.59, 0.625, 0.59, 0.625, 0.6, 0.375, 0.6, 0.375, 0.6, 0.625, 0.6, 0.625, 0.61, 0.375, 0.61, 0.375, 0.61, 0.625, 0.61, 0.625, 0.62, 0.375, 0.62, 0.375, 0.62, 0.625, 0.62, 0.625, 0.63, 0.375, 0.63, 0.375, 0.63, 0.625, 0.63, 0.625, 0.64, 0.375, 0.64, 0.375, 0.64, 0.625, 0.64, 0.625, 0.65, 0.375, 0.65, 0.375, 0.65, 0.625, 0.65, 0.625, 0.66, 0.375, 0.66, 0.375, 0.66, 0.625, 0.66, 0.625, 0.67, 0.375, 0.67, 0.375, 0.67, 0.625, 0.67, 0.625, 0.68, 0.375, 0.68, 0.375, 0.68, 0.625, 0.68, 0.625, 0.69, 0.375, 0.69, 0.375, 0.69, 0.625, 0.69, 0.625, 0.7, 0.375, 0.7, 0.375, 0.7, 0.625, 0.7, 0.625, 0.71, 0.375, 0.71, 0.375, 0.71, 0.625, 0.71, 0.625, 0.72, 0.375, 0.72, 0.375, 0.72, 0.625, 0.72, 0.625, 0.73, 0.375, 0.73, 0.375, 0.73, 0.625, 0.73, 0.625, 0.74, 0.375, 0.74, 0.375, 0.0, 0.625, 0.0, 0.625, 0.01, 0.375, 0.01, 0.375, 0.01, 0.625, 0.01, 0.625, 0.02, 0.375, 0.02, 0.375, 0.02, 0.625, 0.02, 0.625, 0.03, 0.375, 0.03, 0.375, 0.03, 0.625, 0.03, 0.625, 0.04, 0.375, 0.04, 0.375, 0.04, 0.625, 0.04, 0.625, 0.05, 0.375, 0.05, 0.375, 0.05, 0.625, 0.05, 0.625, 0.06, 0.375, 0.06, 0.375, 0.06, 0.625, 0.06, 0.625, 0.07, 0.375, 0.07, 0.375, 0.07, 0.625, 0.07, 0.625, 0.08, 0.375, 0.08, 0.375, 0.08, 0.625, 0.08, 0.625, 0.09, 0.375, 0.09, 0.375, 0.09, 0.625, 0.09, 0.625, 0.1, 0.375, 0.1, 0.375, 0.1, 0.625, 0.1, 0.625, 0.11, 0.375, 0.11, 0.375, 0.11, 0.625, 0.11, 0.625, 0.12, 0.375, 0.12, 0.375, 0.12, 0.625, 0.12, 0.625, 0.13, 0.375, 0.13, 0.375, 0.13, 0.625, 0.13, 0.625, 0.14, 0.375, 0.14, 0.375, 0.14, 0.625, 0.14, 0.625, 0.15, 0.375, 0.15, 0.375, 0.15, 0.625, 0.15, 0.625, 0.16, 0.375, 0.16, 0.375, 0.16, 0.625, 0.16, 0.625, 0.17, 0.375, 0.17, 0.375, 0.17, 0.625, 0.17, 0.625, 0.18, 0.375, 0.18, 0.375, 0.18, 0.625, 0.18, 0.625, 0.19, 0.375, 0.19, 0.375, 0.19, 0.625, 0.19, 0.625, 0.2, 0.375, 0.2, 0.375, 0.2, 0.625, 0.2, 0.625, 0.21, 0.375, 0.21, 0.375, 0.21, 0.625, 0.21, 0.625, 0.22, 0.375, 0.22, 0.375, 0.22, 0.625, 0.22, 0.625, 0.23, 0.375, 0.23, 0.375, 0.23, 0.625, 0.23, 0.625, 0.24, 0.375, 0.24])
me_cube_006.use_remesh_fix_poles = True
me_cube_006.use_remesh_preserve_attributes = False
me_cube_006.use_mirror_vertex_groups = False
me_cube_006.update()
me_cube = bpy.data.meshes.new('Cube')
me_cube.from_pydata([(-1.0, 0.0, -1.0), (-1.0, 0.0, 1.0), (-1.0, 2.0, -1.0), (-1.0, 2.0, 1.0), (1.0, 0.0, -1.0), (1.0, 0.0, 1.0), (1.0, 2.0, -1.0), (1.0, 2.0, 1.0), (-1.0, 1.92, -1.0), (-1.0, 1.84, -1.0), (-1.0, 1.76, -1.0), (-1.0, 1.68, -1.0), (-1.0, 1.6, -1.0), (-1.0, 1.52, -1.0), (-1.0, 1.44, -1.0), (-1.0, 1.36, -1.0), (-1.0, 1.28, -1.0), (-1.0, 1.2, -1.0), (-1.0, 1.12, -1.0), (-1.0, 1.04, -1.0), (-1.0, 0.96, -1.0), (-1.0, 0.88, -1.0), (-1.0, 0.8, -1.0), (-1.0, 0.72, -1.0), (-1.0, 0.64, -1.0), (-1.0, 0.56, -1.0), (-1.0, 0.48, -1.0), (-1.0, 0.4, -1.0), (-1.0, 0.32, -1.0), (-1.0, 0.24, -1.0), (-1.0, 0.16, -1.0), (-1.0, 0.08, -1.0), (-1.0, 0.08, 1.0), (-1.0, 0.16, 1.0), (-1.0, 0.24, 1.0), (-1.0, 0.32, 1.0), (-1.0, 0.4, 1.0), (-1.0, 0.48, 1.0), (-1.0, 0.56, 1.0), (-1.0, 0.64, 1.0), (-1.0, 0.72, 1.0), (-1.0, 0.8, 1.0), (-1.0, 0.88, 1.0), (-1.0, 0.96, 1.0), (-1.0, 1.04, 1.0), (-1.0, 1.12, 1.0), (-1.0, 1.2, 1.0), (-1.0, 1.28, 1.0), (-1.0, 1.36, 1.0), (-1.0, 1.44, 1.0), (-1.0, 1.52, 1.0), (-1.0, 1.6, 1.0), (-1.0, 1.68, 1.0), (-1.0, 1.76, 1.0), (-1.0, 1.84, 1.0), (-1.0, 1.92, 1.0), (1.0, 0.08, -1.0), (1.0, 0.16, -1.0), (1.0, 0.24, -1.0), (1.0, 0.32, -1.0), (1.0, 0.4, -1.0), (1.0, 0.48, -1.0), (1.0, 0.56, -1.0), (1.0, 0.64, -1.0), (1.0, 0.72, -1.0), (1.0, 0.8, -1.0), (1.0, 0.88, -1.0), (1.0, 0.96, -1.0), (1.0, 1.04, -1.0), (1.0, 1.12, -1.0), (1.0, 1.2, -1.0), (1.0, 1.28, -1.0), (1.0, 1.36, -1.0), (1.0, 1.44, -1.0), (1.0, 1.52, -1.0), (1.0, 1.6, -1.0), (1.0, 1.68, -1.0), (1.0, 1.76, -1.0), (1.0, 1.84, -1.0), (1.0, 1.92, -1.0), (1.0, 1.92, 1.0), (1.0, 1.84, 1.0), (1.0, 1.76, 1.0), (1.0, 1.68, 1.0), (1.0, 1.6, 1.0), (1.0, 1.52, 1.0), (1.0, 1.44, 1.0), (1.0, 1.36, 1.0), (1.0, 1.28, 1.0), (1.0, 1.2, 1.0), (1.0, 1.12, 1.0), (1.0, 1.04, 1.0), (1.0, 0.96, 1.0), (1.0, 0.88, 1.0), (1.0, 0.8, 1.0), (1.0, 0.72, 1.0), (1.0, 0.64, 1.0), (1.0, 0.56, 1.0), (1.0, 0.48, 1.0), (1.0, 0.4, 1.0), (1.0, 0.32, 1.0), (1.0, 0.24, 1.0), (1.0, 0.16, 1.0), (1.0, 0.08, 1.0)], [], [(8, 55, 3, 2), (2, 3, 7, 6), (56, 103, 5, 4), (4, 5, 1, 0), (31, 56, 4, 0), (103, 32, 1, 5), (7, 3, 55, 80), (80, 55, 54, 81), (81, 54, 53, 82), (82, 53, 52, 83), (83, 52, 51, 84), (84, 51, 50, 85), (85, 50, 49, 86), (86, 49, 48, 87), (87, 48, 47, 88), (88, 47, 46, 89), (89, 46, 45, 90), (90, 45, 44, 91), (91, 44, 43, 92), (92, 43, 42, 93), (93, 42, 41, 94), (94, 41, 40, 95), (95, 40, 39, 96), (96, 39, 38, 97), (97, 38, 37, 98), (98, 37, 36, 99), (99, 36, 35, 100), (100, 35, 34, 101), (101, 34, 33, 102), (102, 33, 32, 103), (2, 6, 79, 8), (8, 79, 78, 9), (9, 78, 77, 10), (10, 77, 76, 11), (11, 76, 75, 12), (12, 75, 74, 13), (13, 74, 73, 14), (14, 73, 72, 15), (15, 72, 71, 16), (16, 71, 70, 17), (17, 70, 69, 18), (18, 69, 68, 19), (19, 68, 67, 20), (20, 67, 66, 21), (21, 66, 65, 22), (22, 65, 64, 23), (23, 64, 63, 24), (24, 63, 62, 25), (25, 62, 61, 26), (26, 61, 60, 27), (27, 60, 59, 28), (28, 59, 58, 29), (29, 58, 57, 30), (30, 57, 56, 31), (6, 7, 80, 79), (79, 80, 81, 78), (78, 81, 82, 77), (77, 82, 83, 76), (76, 83, 84, 75), (75, 84, 85, 74), (74, 85, 86, 73), (73, 86, 87, 72), (72, 87, 88, 71), (71, 88, 89, 70), (70, 89, 90, 69), (69, 90, 91, 68), (68, 91, 92, 67), (67, 92, 93, 66), (66, 93, 94, 65), (65, 94, 95, 64), (64, 95, 96, 63), (63, 96, 97, 62), (62, 97, 98, 61), (61, 98, 99, 60), (60, 99, 100, 59), (59, 100, 101, 58), (58, 101, 102, 57), (57, 102, 103, 56), (0, 1, 32, 31), (31, 32, 33, 30), (30, 33, 34, 29), (29, 34, 35, 28), (28, 35, 36, 27), (27, 36, 37, 26), (26, 37, 38, 25), (25, 38, 39, 24), (24, 39, 40, 23), (23, 40, 41, 22), (22, 41, 42, 21), (21, 42, 43, 20), (20, 43, 44, 19), (19, 44, 45, 18), (18, 45, 46, 17), (17, 46, 47, 16), (16, 47, 48, 15), (15, 48, 49, 14), (14, 49, 50, 13), (13, 50, 51, 12), (12, 51, 52, 11), (11, 52, 53, 10), (10, 53, 54, 9), (9, 54, 55, 8)])
_uv = me_cube.uv_layers.new(name='UVMap')
_uv.uv.foreach_set('vector', [0.375, 0.24, 0.625, 0.24, 0.625, 0.25, 0.375, 0.25, 0.375, 0.25, 0.625, 0.25, 0.625, 0.5, 0.375, 0.5, 0.375, 0.74, 0.625, 0.74, 0.625, 0.75, 0.375, 0.75, 0.375, 0.75, 0.625, 0.75, 0.625, 1.0, 0.375, 1.0, 0.125, 0.74, 0.375, 0.74, 0.375, 0.75, 0.125, 0.75, 0.625, 0.74, 0.875, 0.74, 0.875, 0.75, 0.625, 0.75, 0.625, 0.5, 0.875, 0.5, 0.875, 0.51, 0.625, 0.51, 0.625, 0.51, 0.875, 0.51, 0.875, 0.52, 0.625, 0.52, 0.625, 0.52, 0.875, 0.52, 0.875, 0.53, 0.625, 0.53, 0.625, 0.53, 0.875, 0.53, 0.875, 0.54, 0.625, 0.54, 0.625, 0.54, 0.875, 0.54, 0.875, 0.55, 0.625, 0.55, 0.625, 0.55, 0.875, 0.55, 0.875, 0.56, 0.625, 0.56, 0.625, 0.56, 0.875, 0.56, 0.875, 0.57, 0.625, 0.57, 0.625, 0.57, 0.875, 0.57, 0.875, 0.58, 0.625, 0.58, 0.625, 0.58, 0.875, 0.58, 0.875, 0.59, 0.625, 0.59, 0.625, 0.59, 0.875, 0.59, 0.875, 0.6, 0.625, 0.6, 0.625, 0.6, 0.875, 0.6, 0.875, 0.61, 0.625, 0.61, 0.625, 0.61, 0.875, 0.61, 0.875, 0.62, 0.625, 0.62, 0.625, 0.62, 0.875, 0.62, 0.875, 0.63, 0.625, 0.63, 0.625, 0.63, 0.875, 0.63, 0.875, 0.64, 0.625, 0.64, 0.625, 0.64, 0.875, 0.64, 0.875, 0.65, 0.625, 0.65, 0.625, 0.65, 0.875, 0.65, 0.875, 0.66, 0.625, 0.66, 0.625, 0.66, 0.875, 0.66, 0.875, 0.67, 0.625, 0.67, 0.625, 0.67, 0.875, 0.67, 0.875, 0.68, 0.625, 0.68, 0.625, 0.68, 0.875, 0.68, 0.875, 0.69, 0.625, 0.69, 0.625, 0.69, 0.875, 0.69, 0.875, 0.7, 0.625, 0.7, 0.625, 0.7, 0.875, 0.7, 0.875, 0.71, 0.625, 0.71, 0.625, 0.71, 0.875, 0.71, 0.875, 0.72, 0.625, 0.72, 0.625, 0.72, 0.875, 0.72, 0.875, 0.73, 0.625, 0.73, 0.625, 0.73, 0.875, 0.73, 0.875, 0.74, 0.625, 0.74, 0.125, 0.5, 0.375, 0.5, 0.375, 0.51, 0.125, 0.51, 0.125, 0.51, 0.375, 0.51, 0.375, 0.52, 0.125, 0.52, 0.125, 0.52, 0.375, 0.52, 0.375, 0.53, 0.125, 0.53, 0.125, 0.53, 0.375, 0.53, 0.375, 0.54, 0.125, 0.54, 0.125, 0.54, 0.375, 0.54, 0.375, 0.55, 0.125, 0.55, 0.125, 0.55, 0.375, 0.55, 0.375, 0.56, 0.125, 0.56, 0.125, 0.56, 0.375, 0.56, 0.375, 0.57, 0.125, 0.57, 0.125, 0.57, 0.375, 0.57, 0.375, 0.58, 0.125, 0.58, 0.125, 0.58, 0.375, 0.58, 0.375, 0.59, 0.125, 0.59, 0.125, 0.59, 0.375, 0.59, 0.375, 0.6, 0.125, 0.6, 0.125, 0.6, 0.375, 0.6, 0.375, 0.61, 0.125, 0.61, 0.125, 0.61, 0.375, 0.61, 0.375, 0.62, 0.125, 0.62, 0.125, 0.62, 0.375, 0.62, 0.375, 0.63, 0.125, 0.63, 0.125, 0.63, 0.375, 0.63, 0.375, 0.64, 0.125, 0.64, 0.125, 0.64, 0.375, 0.64, 0.375, 0.65, 0.125, 0.65, 0.125, 0.65, 0.375, 0.65, 0.375, 0.66, 0.125, 0.66, 0.125, 0.66, 0.375, 0.66, 0.375, 0.67, 0.125, 0.67, 0.125, 0.67, 0.375, 0.67, 0.375, 0.68, 0.125, 0.68, 0.125, 0.68, 0.375, 0.68, 0.375, 0.69, 0.125, 0.69, 0.125, 0.69, 0.375, 0.69, 0.375, 0.7, 0.125, 0.7, 0.125, 0.7, 0.375, 0.7, 0.375, 0.71, 0.125, 0.71, 0.125, 0.71, 0.375, 0.71, 0.375, 0.72, 0.125, 0.72, 0.125, 0.72, 0.375, 0.72, 0.375, 0.73, 0.125, 0.73, 0.125, 0.73, 0.375, 0.73, 0.375, 0.74, 0.125, 0.74, 0.375, 0.5, 0.625, 0.5, 0.625, 0.51, 0.375, 0.51, 0.375, 0.51, 0.625, 0.51, 0.625, 0.52, 0.375, 0.52, 0.375, 0.52, 0.625, 0.52, 0.625, 0.53, 0.375, 0.53, 0.375, 0.53, 0.625, 0.53, 0.625, 0.54, 0.375, 0.54, 0.375, 0.54, 0.625, 0.54, 0.625, 0.55, 0.375, 0.55, 0.375, 0.55, 0.625, 0.55, 0.625, 0.56, 0.375, 0.56, 0.375, 0.56, 0.625, 0.56, 0.625, 0.57, 0.375, 0.57, 0.375, 0.57, 0.625, 0.57, 0.625, 0.58, 0.375, 0.58, 0.375, 0.58, 0.625, 0.58, 0.625, 0.59, 0.375, 0.59, 0.375, 0.59, 0.625, 0.59, 0.625, 0.6, 0.375, 0.6, 0.375, 0.6, 0.625, 0.6, 0.625, 0.61, 0.375, 0.61, 0.375, 0.61, 0.625, 0.61, 0.625, 0.62, 0.375, 0.62, 0.375, 0.62, 0.625, 0.62, 0.625, 0.63, 0.375, 0.63, 0.375, 0.63, 0.625, 0.63, 0.625, 0.64, 0.375, 0.64, 0.375, 0.64, 0.625, 0.64, 0.625, 0.65, 0.375, 0.65, 0.375, 0.65, 0.625, 0.65, 0.625, 0.66, 0.375, 0.66, 0.375, 0.66, 0.625, 0.66, 0.625, 0.67, 0.375, 0.67, 0.375, 0.67, 0.625, 0.67, 0.625, 0.68, 0.375, 0.68, 0.375, 0.68, 0.625, 0.68, 0.625, 0.69, 0.375, 0.69, 0.375, 0.69, 0.625, 0.69, 0.625, 0.7, 0.375, 0.7, 0.375, 0.7, 0.625, 0.7, 0.625, 0.71, 0.375, 0.71, 0.375, 0.71, 0.625, 0.71, 0.625, 0.72, 0.375, 0.72, 0.375, 0.72, 0.625, 0.72, 0.625, 0.73, 0.375, 0.73, 0.375, 0.73, 0.625, 0.73, 0.625, 0.74, 0.375, 0.74, 0.375, 0.0, 0.625, 0.0, 0.625, 0.01, 0.375, 0.01, 0.375, 0.01, 0.625, 0.01, 0.625, 0.02, 0.375, 0.02, 0.375, 0.02, 0.625, 0.02, 0.625, 0.03, 0.375, 0.03, 0.375, 0.03, 0.625, 0.03, 0.625, 0.04, 0.375, 0.04, 0.375, 0.04, 0.625, 0.04, 0.625, 0.05, 0.375, 0.05, 0.375, 0.05, 0.625, 0.05, 0.625, 0.06, 0.375, 0.06, 0.375, 0.06, 0.625, 0.06, 0.625, 0.07, 0.375, 0.07, 0.375, 0.07, 0.625, 0.07, 0.625, 0.08, 0.375, 0.08, 0.375, 0.08, 0.625, 0.08, 0.625, 0.09, 0.375, 0.09, 0.375, 0.09, 0.625, 0.09, 0.625, 0.1, 0.375, 0.1, 0.375, 0.1, 0.625, 0.1, 0.625, 0.11, 0.375, 0.11, 0.375, 0.11, 0.625, 0.11, 0.625, 0.12, 0.375, 0.12, 0.375, 0.12, 0.625, 0.12, 0.625, 0.13, 0.375, 0.13, 0.375, 0.13, 0.625, 0.13, 0.625, 0.14, 0.375, 0.14, 0.375, 0.14, 0.625, 0.14, 0.625, 0.15, 0.375, 0.15, 0.375, 0.15, 0.625, 0.15, 0.625, 0.16, 0.375, 0.16, 0.375, 0.16, 0.625, 0.16, 0.625, 0.17, 0.375, 0.17, 0.375, 0.17, 0.625, 0.17, 0.625, 0.18, 0.375, 0.18, 0.375, 0.18, 0.625, 0.18, 0.625, 0.19, 0.375, 0.19, 0.375, 0.19, 0.625, 0.19, 0.625, 0.2, 0.375, 0.2, 0.375, 0.2, 0.625, 0.2, 0.625, 0.21, 0.375, 0.21, 0.375, 0.21, 0.625, 0.21, 0.625, 0.22, 0.375, 0.22, 0.375, 0.22, 0.625, 0.22, 0.625, 0.23, 0.375, 0.23, 0.375, 0.23, 0.625, 0.23, 0.625, 0.24, 0.375, 0.24])
me_cube.use_remesh_fix_poles = True
me_cube.use_remesh_preserve_attributes = False
me_cube.use_mirror_vertex_groups = False
me_cube.update()

# ---- curves / text
cu_ground_curve = bpy.data.curves.new('Ground Curve', 'CURVE')
cu_ground_curve.dimensions = '3D'
_sp = cu_ground_curve.splines.new('POLY'); _sp.points.add(55)
_sp.points.foreach_set('co', [-1.25, -1.527, 0.0, 0.0, -1.247, -1.584, 0.0, 0.0, -1.236, -1.64, 0.0, 0.0, -1.219, -1.695, 0.0, 0.0, -1.196, -1.747, 0.0, 0.0, -1.166, -1.796, 0.0, 0.0, -1.131, -1.841, 0.0, 0.0, -1.091, -1.881, 0.0, 0.0, -1.046, -1.916, 0.0, 0.0, -0.997, -1.946, 0.0, 0.0, -0.945, -1.969, 0.0, 0.0, -0.8905, -1.986, 0.0, 0.0, -0.8344, -1.997, 0.0, 0.0, -0.7774, -2.0, 0.0, 0.0, 0.7774, -2.0, 0.0, 0.0, 0.8344, -1.997, 0.0, 0.0, 0.8905, -1.986, 0.0, 0.0, 0.945, -1.969, 0.0, 0.0, 0.997, -1.946, 0.0, 0.0, 1.046, -1.916, 0.0, 0.0, 1.091, -1.881, 0.0, 0.0, 1.131, -1.841, 0.0, 0.0, 1.166, -1.796, 0.0, 0.0, 1.196, -1.747, 0.0, 0.0, 1.219, -1.695, 0.0, 0.0, 1.236, -1.64, 0.0, 0.0, 1.247, -1.584, 0.0, 0.0, 1.25, -1.527, 0.0, 0.0, 1.25, 1.527, 0.0, 0.0, 1.247, 1.584, 0.0, 0.0, 1.236, 1.64, 0.0, 0.0, 1.219, 1.695, 0.0, 0.0, 1.196, 1.747, 0.0, 0.0, 1.166, 1.796, 0.0, 0.0, 1.131, 1.841, 0.0, 0.0, 1.091, 1.881, 0.0, 0.0, 1.046, 1.916, 0.0, 0.0, 0.997, 1.946, 0.0, 0.0, 0.945, 1.969, 0.0, 0.0, 0.8905, 1.986, 0.0, 0.0, 0.8344, 1.997, 0.0, 0.0, 0.7774, 2.0, 0.0, 0.0, -0.7774, 2.0, 0.0, 0.0, -0.8344, 1.997, 0.0, 0.0, -0.8905, 1.986, 0.0, 0.0, -0.945, 1.969, 0.0, 0.0, -0.997, 1.946, 0.0, 0.0, -1.046, 1.916, 0.0, 0.0, -1.091, 1.881, 0.0, 0.0, -1.131, 1.841, 0.0, 0.0, -1.166, 1.796, 0.0, 0.0, -1.196, 1.747, 0.0, 0.0, -1.219, 1.695, 0.0, 0.0, -1.236, 1.64, 0.0, 0.0, -1.247, 1.584, 0.0, 0.0, -1.25, 1.527, 0.0, 0.0])
_sp.order_v = 0
_sp.resolution_v = 0
_sp.use_cyclic_u = True
_sp.use_smooth = False
cu_ground_curve.use_path_clamp = True
cu_ground_curve.fill_mode = 'FULL'

# ---- objects
ob_ground = bpy.data.objects.new('Ground', me_plane_003)
ob_ground_line = bpy.data.objects.new('Ground Line', me_plane_001)
ob_ground_circle = bpy.data.objects.new('Ground Circle', me_plane_004)
ob_ground_curve = bpy.data.objects.new('Ground Curve', cu_ground_curve)
ob_ground_line_separator = bpy.data.objects.new('Ground Line Separator', me_plane_005)
ob_bottom_edge = bpy.data.objects.new('Bottom Edge', me_cube_007)
ob_bottom_left_edge = bpy.data.objects.new('Bottom Left Edge', me_cube_004)
ob_bottom_right_edge = bpy.data.objects.new('Bottom Right Edge', me_cube_002)
ob_left_edge = bpy.data.objects.new('Left Edge', me_cube_005)
ob_right_edge = bpy.data.objects.new('Right Edge', me_cube_001)
ob_top_edge = bpy.data.objects.new('Top Edge', me_cube_003)
ob_top_left_edge = bpy.data.objects.new('Top Left Edge', me_cube_006)
ob_top_right_edge = bpy.data.objects.new('Top RIght Edge', me_cube)

# ---- transforms, parenting, visibility, modifiers, constraints
ob_ground.location = (0.0, 0.0, 0.0)
ob_ground.lineart.crease_threshold = 0.0
ob_ground_line.location = (0.0, 0.0, 0.0)
ob_ground_line.lineart.crease_threshold = 0.0
ob_ground_circle.location = (0.0, 0.0, 0.0)
ob_ground_circle.scale = (1.1, 1.1, 1.0)
ob_ground_circle.lineart.crease_threshold = 0.0
ob_ground_curve.location = (0.0, 0.0, 0.0)
ob_ground_curve.lineart.crease_threshold = 0.0
ob_ground_line_separator.location = (0.0, 0.0, 0.0)
ob_ground_line_separator.lineart.crease_threshold = 0.0
ob_bottom_edge.location = (0.0, 0.8261, 0.0)
ob_bottom_edge.scale = (0.3, 0.7, 0.04)
ob_bottom_edge.lineart.crease_threshold = 0.0
_m = ob_bottom_edge.modifiers.new('Curve', 'CURVE')
_m.object = ob_ground_curve
_m.deform_axis = 'POS_Y'
ob_bottom_left_edge.location = (0.001, -0.1509, 0.0)
ob_bottom_left_edge.scale = (0.3, 0.5, 0.04)
ob_bottom_left_edge.lineart.crease_threshold = 0.0
_m = ob_bottom_left_edge.modifiers.new('Curve', 'CURVE')
_m.object = ob_ground_curve
_m.deform_axis = 'POS_Y'
ob_bottom_right_edge.location = (0.001, 2.188, 0.0)
ob_bottom_right_edge.scale = (0.3, 0.5, 0.04)
ob_bottom_right_edge.lineart.crease_threshold = 0.0
_m = ob_bottom_right_edge.modifiers.new('Curve', 'CURVE')
_m.object = ob_ground_curve
_m.deform_axis = 'POS_Y'
ob_left_edge.location = (0.0, -3.0, 0.0)
ob_left_edge.scale = (0.3, 1.5, 0.04)
ob_left_edge.lineart.crease_threshold = 0.0
_m = ob_left_edge.modifiers.new('Curve', 'CURVE')
_m.object = ob_ground_curve
_m.deform_axis = 'POS_Y'
ob_right_edge.location = (0.0, 3.097, 0.0)
ob_right_edge.scale = (0.3, 1.5, 0.04)
ob_right_edge.lineart.crease_threshold = 0.0
_m = ob_right_edge.modifiers.new('Curve', 'CURVE')
_m.object = ob_ground_curve
_m.deform_axis = 'POS_Y'
ob_top_edge.location = (0.0, 6.952, 0.0)
ob_top_edge.scale = (0.3, 0.7, 0.04)
ob_top_edge.lineart.crease_threshold = 0.0
_m = ob_top_edge.modifiers.new('Curve', 'CURVE')
_m.object = ob_ground_curve
_m.deform_axis = 'POS_Y'
ob_top_left_edge.location = (0.001, 8.337, 0.0)
ob_top_left_edge.scale = (0.3, 0.5, 0.04)
ob_top_left_edge.lineart.crease_threshold = 0.0
_m = ob_top_left_edge.modifiers.new('Curve', 'CURVE')
_m.object = ob_ground_curve
_m.deform_axis = 'POS_Y'
ob_top_right_edge.location = (0.001, 5.968, 0.0)
ob_top_right_edge.scale = (0.3, 0.5, 0.04)
ob_top_right_edge.lineart.crease_threshold = 0.0
_m = ob_top_right_edge.modifiers.new('Curve', 'CURVE')
_m.object = ob_ground_curve
_m.deform_axis = 'POS_Y'

# ---- collection membership
col_ground.objects.link(ob_ground)
col_ground.objects.link(ob_ground_line)
col_ground.objects.link(ob_ground_circle)
col_ground.objects.link(ob_ground_curve)
col_ground.objects.link(ob_ground_line_separator)
col_edges.objects.link(ob_bottom_edge)
col_edges.objects.link(ob_bottom_left_edge)
col_edges.objects.link(ob_bottom_right_edge)
col_edges.objects.link(ob_left_edge)
col_edges.objects.link(ob_right_edge)
col_edges.objects.link(ob_top_edge)
col_edges.objects.link(ob_top_left_edge)
col_edges.objects.link(ob_top_right_edge)

# ---- scene / render settings (as saved in the file)
scene.frame_start = 1; scene.frame_end = 250; scene.frame_set(1)
scene.render.engine = 'BLENDER_EEVEE_NEXT'
scene.cycles.use_denoising = False
scene.cycles.samples = 128
scene.cycles.sampling_pattern = 'TABULATED_SOBOL'
scene.cycles.use_adaptive_sampling = False
scene.cycles.use_light_tree = False
scene.view_settings.view_transform = 'Filmic'
bpy.context.view_layer.update()

# ---- added for rendering (the .blend has no active camera and no usable light): camera, sun
cam_auto = bpy.data.cameras.new('AutoCamera')
cam_auto.lens = 50.0
cam_auto.sensor_width = 36.0
cam_auto.clip_end = 1000.0
ob_auto_camera = bpy.data.objects.new('AutoCamera', cam_auto)
scene.collection.objects.link(ob_auto_camera)
ob_auto_camera.location = (7.18167, -8.61801, 5.74534)
ob_auto_camera.rotation_euler = (1.09748, -7.21219e-08, 0.694738)
scene.camera = ob_auto_camera
light_auto_sun = bpy.data.lights.new('AutoSun', 'SUN')
light_auto_sun.energy = 3.0
light_auto_sun.angle = 0.0523599
ob_auto_sun = bpy.data.objects.new('AutoSun', light_auto_sun)
scene.collection.objects.link(ob_auto_sun)
ob_auto_sun.rotation_euler = (0.872665, 0.174533, 0.523599)
bpy.context.view_layer.update()
